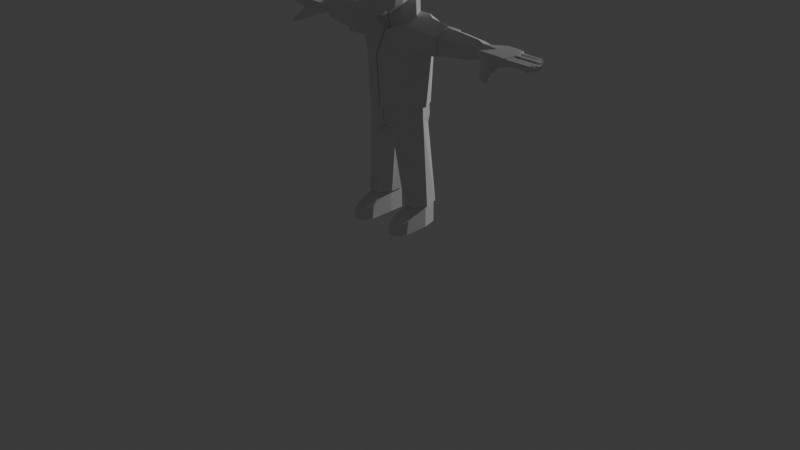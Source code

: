 # Source: Avatar.blend  (saved by Blender 4.4.32; exported with 4.5.12 LTS)
import bpy
from mathutils import Matrix  # noqa: F401  (used for matrix-valued properties, if any)

bpy.ops.wm.read_factory_settings(use_empty=True)
scene = bpy.context.scene
scene.name = 'Scene'

# ---- collections
col_misc = bpy.data.collections.new('Misc'); scene.collection.children.link(col_misc)
col_model = bpy.data.collections.new('Model'); scene.collection.children.link(col_model)
col_backup = bpy.data.collections.new('BackUp'); scene.collection.children.link(col_backup)

# ---- world
world_world = bpy.data.worlds.new('World'); scene.world = world_world
world_world.use_nodes = True; world_world.node_tree.nodes.clear()
_N = world_world.node_tree.nodes; _L = world_world.node_tree.links
n0 = _N.new('ShaderNodeOutputWorld'); n0.name = 'World Output'; n0.location = (300, 300)
n1 = _N.new('ShaderNodeBackground'); n1.name = 'Background'; n1.location = (10, 300)
n1.inputs[0].default_value = (0.05088, 0.05088, 0.05088, 1.0)
_L.new(n1.outputs[0], n0.inputs[0])
n0.is_active_output = True
world_world.color = (0.05088, 0.05088, 0.05088)
world_world.sun_shadow_jitter_overblur = 0.0

# ---- cameras
cam_camera = bpy.data.cameras.new('Camera')
cam_camera.clip_end = 100.0
cam_camera.ortho_scale = 7.314

# ---- lights
light_light = bpy.data.lights.new('Light', 'POINT')
light_light.energy = 1000.0
light_light.shadow_soft_size = 0.1

# ---- meshes
me_cube_001 = bpy.data.meshes.new('Cube.001')
me_cube_001.from_pydata([(0.5507, -0.2866, -0.5005), (0.6993, -0.2869, 0.6184), (0.5292, 0.5186, -0.3578), (0.5754, 0.7003, 0.694), (0.2627, 0.5044, -0.5746), (0.0, 0.4825, -0.5915), (0.0, 1.063, 0.7327), (0.3302, 0.9783, 0.6567), (0.6024, 0.6373, -0.04217), (0.552, 0.5454, -0.2171), (0.5989, -0.1209, -0.4776), (0.6089, 0.1346, -0.4473), (0.5663, 0.3188, -0.4012), (0.6135, 0.4795, 0.8702), (0.6242, 0.2228, 0.9328), (0.6074, -0.1253, 0.9208), (0.6487, -0.2737, 0.3255), (0.5967, -0.3483, -0.0127), (0.5588, -0.3152, -0.163), (0.0, -0.3941, -0.7518), (0.2973, -0.2927, -0.7241), (0.2621, -0.3922, 0.5485), (0.0, -0.4266, 0.5188), (0.0, 0.9288, -0.3202), (0.0, 1.145, -0.06696), (0.0, 1.174, 0.3028), (0.3118, 0.9036, -0.3153), (0.6537, 0.347, -0.1857), (0.6325, 0.126, -0.1754), (0.7037, 0.1416, -0.01417), (0.7538, 0.1642, 0.3479), (0.6317, -0.1145, -0.1704), (0.6884, -0.1109, -0.003958), (0.7423, -0.1144, 0.3374), (0.1511, -0.4115, -0.1371), (0.1618, -0.4187, 0.003002), (0.1686, -0.428, 0.2712), (0.0, -0.4459, -0.1976), (0.0, -0.5829, 0.07349), (0.0, -0.4543, 0.3536), (0.0, 0.296, -0.6681), (0.2678, 0.3234, -0.6351), (0.0, 0.09753, -0.7194), (0.2962, 0.1083, -0.6787), (0.0, -0.08914, -0.7397), (0.3014, -0.08428, -0.6909), (0.3538, 0.6457, 0.9404), (0.0, 0.7724, 0.9958), (0.3549, 0.282, 1.006), (0.0, 0.3107, 1.036), (0.3553, -0.2623, 0.969), (0.0, -0.2942, 0.9901), (0.133, -0.4274, -0.167), (0.1189, -0.4519, 0.3458), (0.1456, -0.4115, 0.5258), (0.1169, -0.5811, 0.07814), (0.0, -0.6681, -0.1296), (0.1166, -0.661, -0.0976), (0.5754, 0.7003, 0.694), (0.0, 1.063, 0.7327), (0.3302, 0.9783, 0.6567), (0.639, 0.6967, 0.3444), (0.6024, 0.6373, -0.04217), (0.552, 0.5454, -0.2171), (0.6135, 0.4795, 0.8702), (0.6242, 0.2228, 0.9328), (0.6074, -0.1253, 0.9208), (0.0, 0.9288, -0.3202), (0.0, 1.145, -0.06696), (0.0, 1.174, 0.3028), (0.3118, 0.9036, -0.3153), (0.3321, 0.9872, -0.03559), (0.3173, 1.075, 0.3006), (0.6537, 0.347, -0.1857), (0.7138, 0.3625, -0.007829), (0.7513, 0.3797, 0.3318), (0.6325, 0.126, -0.1754), (0.7037, 0.1416, -0.01417), (0.7538, 0.1642, 0.3479), (0.3538, 0.6457, 0.9404), (0.0, 0.7724, 0.9958), (0.3549, 0.282, 1.006), (0.0, 0.3107, 1.036), (0.3553, -0.2623, 0.969), (0.0, -0.2942, 0.9901), (0.5754, 0.7003, 0.694), (0.0, 1.063, 0.7327), (0.3302, 0.9783, 0.6567), (0.639, 0.6967, 0.3444), (0.6024, 0.6373, -0.04217), (0.552, 0.5454, -0.2171), (0.6135, 0.4795, 0.8702), (0.6242, 0.2228, 0.9328), (0.6074, -0.1253, 0.9208), (0.0, 0.9288, -0.3202), (0.0, 1.145, -0.06696), (0.0, 1.174, 0.3028), (0.3118, 0.9036, -0.3153), (0.3321, 0.9872, -0.03559), (0.3173, 1.075, 0.3006), (0.6537, 0.347, -0.1857), (0.7138, 0.3625, -0.007829), (0.7513, 0.3797, 0.3318), (0.6325, 0.126, -0.1754), (0.7037, 0.1416, -0.01417), (0.7538, 0.1642, 0.3479), (0.3538, 0.6457, 0.9404), (0.0, 0.7724, 0.9958), (0.3549, 0.282, 1.006), (0.0, 0.3107, 1.036), (0.3553, -0.2623, 0.969), (0.0, -0.2942, 0.9901), (0.5754, 0.7003, 0.694), (0.0, 1.063, 0.7327), (0.3302, 0.9783, 0.6567), (0.639, 0.6967, 0.3444), (0.6024, 0.6373, -0.04217), (0.552, 0.5454, -0.2171), (0.6135, 0.4795, 0.8702), (0.6242, 0.2228, 0.9328), (0.6074, -0.1253, 0.9208), (0.0, 0.9288, -0.3202), (0.0, 1.145, -0.06696), (0.0, 1.174, 0.3028), (0.3118, 0.9036, -0.3153), (0.3321, 0.9872, -0.03559), (0.3173, 1.075, 0.3006), (0.6537, 0.347, -0.1857), (0.7138, 0.3625, -0.007829), (0.7513, 0.3797, 0.3318), (0.6325, 0.126, -0.1754), (0.7037, 0.1416, -0.01417), (0.7538, 0.1642, 0.3479), (0.3538, 0.6457, 0.9404), (0.0, 0.7724, 0.9958), (0.3549, 0.282, 1.006), (0.0, 0.3107, 1.036), (0.3553, -0.2623, 0.969), (0.0, -0.2942, 0.9901), (0.3321, 0.9872, -0.03559), (0.3173, 1.075, 0.3006), (0.639, 0.6967, 0.3444), (0.7138, 0.3625, -0.007829), (0.7513, 0.3797, 0.3318)], [(141, 116)], [(23, 24, 139, 26), (24, 25, 140, 139), (25, 6, 7, 140), (140, 7, 3, 141), (26, 139, 8, 9), (4, 26, 9, 2), (5, 23, 26, 4), (27, 142, 29, 28), (142, 143, 30, 29), (28, 29, 32, 31), (29, 30, 33, 32), (2, 9, 27, 12), (9, 8, 142, 27), (141, 3, 13, 143), (143, 13, 14, 30), (30, 14, 15, 33), (33, 15, 1, 16), (32, 33, 16, 17), (31, 32, 17, 18), (10, 31, 18, 0), (11, 28, 31, 10), (12, 27, 28, 11), (34, 35, 55, 57, 52), (35, 36, 53, 55), (0, 18, 34, 20), (18, 17, 35, 34), (17, 16, 36, 35), (16, 1, 21, 36), (36, 21, 54, 53), (20, 34, 52, 37, 19), (40, 41, 43, 42), (42, 43, 45, 44), (5, 4, 41, 40), (4, 2, 12, 41), (41, 12, 11, 43), (43, 11, 10, 45), (45, 10, 0, 20), (44, 45, 20, 19), (46, 47, 49, 48), (48, 49, 51, 50), (3, 7, 46, 13), (7, 6, 47, 46), (50, 51, 22, 54, 21), (15, 50, 21, 1), (14, 48, 50, 15), (13, 46, 48, 14), (25, 47, 6), (55, 53, 39, 38), (53, 54, 22, 39), (52, 57, 56, 37), (56, 57, 55, 38), (67, 68, 71, 70), (68, 69, 72, 71), (69, 59, 60, 72), (72, 60, 58, 61), (71, 72, 61, 62), (70, 71, 62, 63), (73, 74, 77, 76), (74, 75, 78, 77), (63, 62, 74, 73), (62, 61, 75, 74), (61, 58, 64, 75), (75, 64, 65, 78), (79, 80, 82, 81), (81, 82, 84, 83), (58, 60, 79, 64), (60, 59, 80, 79), (65, 81, 83, 66), (64, 79, 81, 65), (69, 80, 59), (94, 95, 98, 97), (95, 96, 99, 98), (96, 86, 87, 99), (99, 87, 85, 88), (98, 99, 88, 89), (97, 98, 89, 90), (100, 101, 104, 103), (101, 102, 105, 104), (90, 89, 101, 100), (88, 85, 91, 102), (102, 91, 92, 105), (106, 107, 109, 108), (108, 109, 111, 110), (85, 87, 106, 91), (87, 86, 107, 106), (92, 108, 110, 93), (91, 106, 108, 92), (96, 107, 86), (121, 122, 125, 124), (122, 123, 126, 125), (123, 113, 114, 126), (126, 114, 112, 115), (125, 126, 115, 116), (124, 125, 116, 117), (127, 128, 131, 130), (128, 129, 132, 131), (117, 116, 128, 127), (115, 112, 118, 129), (129, 118, 119, 132), (133, 134, 136, 135), (135, 136, 138, 137), (112, 114, 133, 118), (114, 113, 134, 133), (119, 135, 137, 120), (118, 133, 135, 119), (123, 134, 113), (88, 102, 101, 89), (115, 129, 128, 116)])
_uv = me_cube_001.uv_layers.new(name='UVMap')
_uv.uv.foreach_set('vector', [0.4375, 0.375, 0.5, 0.375, 0.5, 0.4375, 0.4375, 0.4375, 0.5, 0.375, 0.5625, 0.375, 0.5625, 0.4375, 0.5, 0.4375, 0.5625, 0.375, 0.625, 0.375, 0.625, 0.4375, 0.5625, 0.4375, 0.5625, 0.4375, 0.625, 0.4375, 0.625, 0.5, 0.5625, 0.5, 0.4375, 0.4375, 0.5, 0.4375, 0.5, 0.5, 0.4375, 0.5, 0.375, 0.4375, 0.4375, 0.4375, 0.4375, 0.5, 0.375, 0.5, 0.375, 0.375, 0.4375, 0.375, 0.4375, 0.4375, 0.375, 0.4375, 0.4375, 0.5625, 0.5, 0.5625, 0.5, 0.625, 0.4375, 0.625, 0.5, 0.5625, 0.5625, 0.5625, 0.5625, 0.625, 0.5, 0.625, 0.4375, 0.625, 0.5, 0.625, 0.5, 0.6875, 0.4375, 0.6875, 0.5, 0.625, 0.5625, 0.625, 0.5625, 0.6875, 0.5, 0.6875, 0.375, 0.5, 0.4375, 0.5, 0.4375, 0.5625, 0.375, 0.5625, 0.4375, 0.5, 0.5, 0.5, 0.5, 0.5625, 0.4375, 0.5625, 0.5625, 0.5, 0.625, 0.5, 0.625, 0.5625, 0.5625, 0.5625, 0.5625, 0.5625, 0.625, 0.5625, 0.625, 0.625, 0.5625, 0.625, 0.5625, 0.625, 0.625, 0.625, 0.625, 0.6875, 0.5625, 0.6875, 0.5625, 0.6875, 0.625, 0.6875, 0.625, 0.75, 0.5625, 0.75, 0.5, 0.6875, 0.5625, 0.6875, 0.5625, 0.75, 0.5, 0.75, 0.4375, 0.6875, 0.5, 0.6875, 0.5, 0.75, 0.4375, 0.75, 0.375, 0.6875, 0.4375, 0.6875, 0.4375, 0.75, 0.375, 0.75, 0.375, 0.625, 0.4375, 0.625, 0.4375, 0.6875, 0.375, 0.6875, 0.375, 0.5625, 0.4375, 0.5625, 0.4375, 0.625, 0.375, 0.625, 0.4375, 0.8125, 0.5, 0.8125, 0.5, 0.8406, 0.4557, 0.8398, 0.4375, 0.8395, 0.5, 0.8125, 0.5625, 0.8125, 0.5625, 0.8409, 0.5, 0.8406, 0.375, 0.75, 0.4375, 0.75, 0.4375, 0.8125, 0.375, 0.8125, 0.4375, 0.75, 0.5, 0.75, 0.5, 0.8125, 0.4375, 0.8125, 0.5, 0.75, 0.5625, 0.75, 0.5625, 0.8125, 0.5, 0.8125, 0.5625, 0.75, 0.625, 0.75, 0.625, 0.8125, 0.5625, 0.8125, 0.5625, 0.8125, 0.625, 0.8125, 0.625, 0.8466, 0.5625, 0.8409, 0.375, 0.8125, 0.4375, 0.8125, 0.4375, 0.8395, 0.4375, 0.875, 0.375, 0.875, 0.25, 0.5625, 0.3125, 0.5625, 0.3125, 0.625, 0.25, 0.625, 0.25, 0.625, 0.3125, 0.625, 0.3125, 0.6875, 0.25, 0.6875, 0.25, 0.5, 0.3125, 0.5, 0.3125, 0.5625, 0.25, 0.5625, 0.3125, 0.5, 0.375, 0.5, 0.375, 0.5625, 0.3125, 0.5625, 0.3125, 0.5625, 0.375, 0.5625, 0.375, 0.625, 0.3125, 0.625, 0.3125, 0.625, 0.375, 0.625, 0.375, 0.6875, 0.3125, 0.6875, 0.3125, 0.6875, 0.375, 0.6875, 0.375, 0.75, 0.3125, 0.75, 0.25, 0.6875, 0.3125, 0.6875, 0.3125, 0.75, 0.25, 0.75, 0.6875, 0.5625, 0.75, 0.5625, 0.75, 0.625, 0.6875, 0.625, 0.6875, 0.625, 0.75, 0.625, 0.75, 0.6875, 0.6875, 0.6875, 0.625, 0.5, 0.6875, 0.5, 0.6875, 0.5625, 0.625, 0.5625, 0.6875, 0.5, 0.75, 0.5, 0.75, 0.5625, 0.6875, 0.5625, 0.6875, 0.6875, 0.75, 0.6875, 0.75, 0.75, 0.7216, 0.75, 0.6875, 0.75, 0.625, 0.6875, 0.6875, 0.6875, 0.6875, 0.75, 0.625, 0.75, 0.625, 0.625, 0.6875, 0.625, 0.6875, 0.6875, 0.625, 0.6875, 0.625, 0.5625, 0.6875, 0.5625, 0.6875, 0.625, 0.625, 0.625, 0.5625, 0.375, 0.75, 0.5625, 0.75, 0.5, 0.5, 0.8406, 0.5625, 0.8409, 0.5625, 0.875, 0.5, 0.875, 0.5625, 0.8409, 0.625, 0.8466, 0.625, 0.875, 0.5625, 0.875, 0.4375, 0.8395, 0.4557, 0.8398, 0.4541, 0.875, 0.4375, 0.875, 0.4541, 0.875, 0.4557, 0.8398, 0.5, 0.8406, 0.5, 0.875, 0.4375, 0.375, 0.5, 0.375, 0.5, 0.4375, 0.4375, 0.4375, 0.5, 0.375, 0.5625, 0.375, 0.5625, 0.4375, 0.5, 0.4375, 0.5625, 0.375, 0.625, 0.375, 0.625, 0.4375, 0.5625, 0.4375, 0.5625, 0.4375, 0.625, 0.4375, 0.625, 0.5, 0.5625, 0.5, 0.5, 0.4375, 0.5625, 0.4375, 0.5625, 0.5, 0.5, 0.5, 0.4375, 0.4375, 0.5, 0.4375, 0.5, 0.5, 0.4375, 0.5, 0.4375, 0.5625, 0.5, 0.5625, 0.5, 0.625, 0.4375, 0.625, 0.5, 0.5625, 0.5625, 0.5625, 0.5625, 0.625, 0.5, 0.625, 0.4375, 0.5, 0.5, 0.5, 0.5, 0.5625, 0.4375, 0.5625, 0.5, 0.5, 0.5625, 0.5, 0.5625, 0.5625, 0.5, 0.5625, 0.5625, 0.5, 0.625, 0.5, 0.625, 0.5625, 0.5625, 0.5625, 0.5625, 0.5625, 0.625, 0.5625, 0.625, 0.625, 0.5625, 0.625, 0.6875, 0.5625, 0.75, 0.5625, 0.75, 0.625, 0.6875, 0.625, 0.6875, 0.625, 0.75, 0.625, 0.75, 0.6875, 0.6875, 0.6875, 0.625, 0.5, 0.6875, 0.5, 0.6875, 0.5625, 0.625, 0.5625, 0.6875, 0.5, 0.75, 0.5, 0.75, 0.5625, 0.6875, 0.5625, 0.625, 0.625, 0.6875, 0.625, 0.6875, 0.6875, 0.625, 0.6875, 0.625, 0.5625, 0.6875, 0.5625, 0.6875, 0.625, 0.625, 0.625, 0.5625, 0.375, 0.75, 0.5625, 0.75, 0.5, 0.4375, 0.375, 0.5, 0.375, 0.5, 0.4375, 0.4375, 0.4375, 0.5, 0.375, 0.5625, 0.375, 0.5625, 0.4375, 0.5, 0.4375, 0.5625, 0.375, 0.625, 0.375, 0.625, 0.4375, 0.5625, 0.4375, 0.5625, 0.4375, 0.625, 0.4375, 0.625, 0.5, 0.5625, 0.5, 0.5, 0.4375, 0.5625, 0.4375, 0.5625, 0.5, 0.5, 0.5, 0.4375, 0.4375, 0.5, 0.4375, 0.5, 0.5, 0.4375, 0.5, 0.4375, 0.5625, 0.5, 0.5625, 0.5, 0.625, 0.4375, 0.625, 0.5, 0.5625, 0.5625, 0.5625, 0.5625, 0.625, 0.5, 0.625, 0.4375, 0.5, 0.5, 0.5, 0.5, 0.5625, 0.4375, 0.5625, 0.5625, 0.5, 0.625, 0.5, 0.625, 0.5625, 0.5625, 0.5625, 0.5625, 0.5625, 0.625, 0.5625, 0.625, 0.625, 0.5625, 0.625, 0.6875, 0.5625, 0.75, 0.5625, 0.75, 0.625, 0.6875, 0.625, 0.6875, 0.625, 0.75, 0.625, 0.75, 0.6875, 0.6875, 0.6875, 0.625, 0.5, 0.6875, 0.5, 0.6875, 0.5625, 0.625, 0.5625, 0.6875, 0.5, 0.75, 0.5, 0.75, 0.5625, 0.6875, 0.5625, 0.625, 0.625, 0.6875, 0.625, 0.6875, 0.6875, 0.625, 0.6875, 0.625, 0.5625, 0.6875, 0.5625, 0.6875, 0.625, 0.625, 0.625, 0.5625, 0.375, 0.75, 0.5625, 0.75, 0.5, 0.4375, 0.375, 0.5, 0.375, 0.5, 0.4375, 0.4375, 0.4375, 0.5, 0.375, 0.5625, 0.375, 0.5625, 0.4375, 0.5, 0.4375, 0.5625, 0.375, 0.625, 0.375, 0.625, 0.4375, 0.5625, 0.4375, 0.5625, 0.4375, 0.625, 0.4375, 0.625, 0.5, 0.5625, 0.5, 0.5, 0.4375, 0.5625, 0.4375, 0.5625, 0.5, 0.5, 0.5, 0.4375, 0.4375, 0.5, 0.4375, 0.5, 0.5, 0.4375, 0.5, 0.4375, 0.5625, 0.5, 0.5625, 0.5, 0.625, 0.4375, 0.625, 0.5, 0.5625, 0.5625, 0.5625, 0.5625, 0.625, 0.5, 0.625, 0.4375, 0.5, 0.5, 0.5, 0.5, 0.5625, 0.4375, 0.5625, 0.5625, 0.5, 0.625, 0.5, 0.625, 0.5625, 0.5625, 0.5625, 0.5625, 0.5625, 0.625, 0.5625, 0.625, 0.625, 0.5625, 0.625, 0.6875, 0.5625, 0.75, 0.5625, 0.75, 0.625, 0.6875, 0.625, 0.6875, 0.625, 0.75, 0.625, 0.75, 0.6875, 0.6875, 0.6875, 0.625, 0.5, 0.6875, 0.5, 0.6875, 0.5625, 0.625, 0.5625, 0.6875, 0.5, 0.75, 0.5, 0.75, 0.5625, 0.6875, 0.5625, 0.625, 0.625, 0.6875, 0.625, 0.6875, 0.6875, 0.625, 0.6875, 0.625, 0.5625, 0.6875, 0.5625, 0.6875, 0.625, 0.625, 0.625, 0.5625, 0.375, 0.75, 0.5625, 0.75, 0.5, 0.5625, 0.5, 0.5625, 0.5625, 0.5, 0.5625, 0.5, 0.5, 0.5625, 0.5, 0.5625, 0.5625, 0.5, 0.5625, 0.5, 0.5])
me_cube_001.update()
me_cube_004 = bpy.data.meshes.new('Cube.004')
me_cube_004.from_pydata([(0.7694, 0.2025, 0.8877), (0.6032, -0.1285, 0.919), (0.3553, -0.2623, 0.969), (0.0, -0.2942, 0.9901), (0.7217, 0.9041, 0.9692), (0.0, 1.165, 1.189), (0.7034, 0.8881, 1.172), (0.6159, 0.8004, 0.3566), (0.5803, 0.7119, -0.03474), (0.8219, 0.6084, 0.9644), (0.7694, 0.2025, 0.8877), (0.0, 0.9062, -0.2991), (0.0, 1.145, -0.1537), (0.0, 1.349, 0.4227), (0.3142, 0.9255, -0.2974), (0.3258, 1.053, -0.1235), (0.3279, 1.1, 0.3926), (0.7748, 0.4546, 0.3556), (0.7088, 0.6132, 1.179), (0.7054, 0.1928, 1.19), (0.7812, 0.2114, 0.3585), (0.7326, 0.3864, 0.1013), (0.7341, 0.1751, 0.4806), (0.7341, 0.1751, 0.4806), (0.6138, -0.1298, 0.8287), (0.7467, 0.2591, 0.1473), (0.657, 0.07925, 0.7869), (0.612, 0.6239, -0.02095), (0.5683, 0.6943, -0.07687), (0.4441, 0.8089, -0.1841), (0.3503, 1.09, 1.169), (0.164, 1.234, 0.4119), (0.0, 1.322, 0.8595), (0.5143, 1.078, 0.7809), (0.2572, 1.252, 0.833), (-0.7694, 0.2025, 0.8877), (-0.6032, -0.1285, 0.919), (-0.3553, -0.2623, 0.969), (-0.7217, 0.9041, 0.9692), (-0.7007, 1.031, 1.169), (-0.6159, 0.8004, 0.3566), (-0.5803, 0.7119, -0.03474), (-0.8219, 0.6084, 0.9644), (-0.7694, 0.2025, 0.8877), (-0.6032, -0.1285, 0.919), (-0.3142, 0.9255, -0.2974), (-0.3258, 1.053, -0.1235), (-0.3279, 1.1, 0.3926), (-0.7748, 0.4546, 0.3556), (-0.6988, 0.7208, 1.175), (-0.696, 0.2792, 1.183), (-0.7812, 0.2114, 0.3585), (-0.7326, 0.3864, 0.1013), (-0.7341, 0.1751, 0.4806), (-0.7341, 0.1751, 0.4806), (-0.6138, -0.1298, 0.8287), (-0.7467, 0.2591, 0.1473), (-0.657, 0.07925, 0.7869), (-0.612, 0.6239, -0.02095), (-0.5683, 0.6943, -0.07687), (-0.4441, 0.8089, -0.1841), (-0.3503, 1.098, 1.179), (-0.164, 1.234, 0.4119), (-0.5143, 1.078, 0.7809), (-0.2572, 1.252, 0.833), (-0.6943, -0.007657, 1.188), (-0.6875, -0.007657, 1.354), (-0.6875, 0.8832, 1.323), (0.7065, -0.007657, 1.195), (0.7156, -0.007657, 1.373), (0.7156, 0.8832, 1.341), (0.07945, 0.7443, 1.44), (0.07945, -0.007657, 1.52), (-0.6943, -0.3474, 1.076), (-0.6875, -0.4145, 1.228), (0.7065, -0.3501, 1.082), (0.7156, -0.422, 1.245), (-0.3509, -0.2755, 0.9136), (-0.3369, -0.4815, 1.037), (-0.3509, -0.2755, 0.9136), (-0.3509, -0.2755, 0.9136), (0.3648, -0.4419, 1.176), (0.01392, -0.4617, 1.106)], [(37, 3), (36, 37)], [(11, 12, 15, 14), (12, 13, 31, 16, 15), (34, 30, 6, 33), (16, 33, 6, 4, 7), (15, 16, 7, 27, 8), (21, 27, 7, 17), (17, 9, 10, 22, 20), (4, 6, 18, 9), (9, 18, 19, 10), (20, 25, 21, 17), (24, 26, 23, 0, 1), (28, 29, 14, 15, 8), (27, 28, 8), (7, 4, 9, 17), (14, 29, 11), (31, 34, 33, 16), (13, 32, 34, 31), (32, 5, 30, 34), (11, 45, 46, 12), (12, 46, 47, 62, 13), (64, 63, 39, 61), (47, 40, 38, 39, 63), (46, 41, 58, 40, 47), (52, 48, 40, 58), (48, 51, 53, 43, 42), (38, 42, 49, 39), (42, 43, 50, 49), (51, 48, 52, 56), (55, 36, 35, 54, 57), (59, 41, 46, 45, 60), (58, 41, 59), (40, 48, 42, 38), (45, 11, 60), (62, 47, 63, 64), (13, 62, 64, 32), (32, 64, 61, 5), (65, 66, 67, 39, 49, 50), (5, 71, 70, 6, 30), (6, 70, 69, 68, 19, 18), (68, 69, 76, 75), (71, 67, 66, 72), (70, 71, 72, 69), (72, 66, 74, 78), (39, 67, 71, 5, 61), (77, 79, 80, 78, 74, 73), (66, 65, 73, 74), (69, 72, 78, 82, 81, 76), (6, 18, 19), (50, 43, 44, 65), (79, 73, 65, 44, 80), (80, 3, 82, 78), (3, 2, 81, 82), (76, 81, 2, 75), (0, 19, 68, 1), (1, 68, 75, 2)])
_uv = me_cube_004.uv_layers.new(name='UVMap')
_uv.uv.foreach_set('vector', [0.4375, 0.375, 0.5, 0.375, 0.5, 0.4375, 0.4375, 0.4375, 0.5, 0.375, 0.5625, 0.375, 0.5625, 0.4063, 0.5625, 0.4375, 0.5, 0.4375, 0.5938, 0.4063, 0.625, 0.4063, 0.6302, 0.4576, 0.5938, 0.4375, 0.5625, 0.4375, 0.5938, 0.4375, 0.6302, 0.4576, 0.625, 0.5, 0.5625, 0.5, 0.5, 0.4375, 0.5625, 0.4375, 0.5625, 0.5, 0.5, 0.5214, 0.5, 0.5, 0.5182, 0.5625, 0.5, 0.5214, 0.5625, 0.5, 0.5625, 0.5625, 0.5625, 0.5625, 0.625, 0.5625, 0.625, 0.625, 0.5761, 0.625, 0.5625, 0.6115, 0.625, 0.5, 0.6877, 0.5271, 0.6882, 0.5793, 0.625, 0.5625, 0.625, 0.5625, 0.6882, 0.5793, 0.691, 0.6487, 0.625, 0.625, 0.5625, 0.6115, 0.5267, 0.5942, 0.5182, 0.5625, 0.5625, 0.5625, 0.6154, 0.6875, 0.6147, 0.6441, 0.5761, 0.625, 0.625, 0.625, 0.625, 0.6875, 0.485, 0.5, 0.464, 0.4661, 0.4375, 0.4375, 0.5, 0.4375, 0.5, 0.5, 0.5, 0.5214, 0.485, 0.5, 0.5, 0.5, 0.5625, 0.5, 0.625, 0.5, 0.625, 0.5625, 0.5625, 0.5625, 0.4375, 0.4375, 0.464, 0.4661, 0.4375, 0.375, 0.5625, 0.4063, 0.5938, 0.4063, 0.5938, 0.4375, 0.5625, 0.4375, 0.5625, 0.375, 0.5938, 0.375, 0.5938, 0.4063, 0.5625, 0.4063, 0.5938, 0.375, 0.625, 0.375, 0.625, 0.4063, 0.5938, 0.4063, 0.4375, 0.375, 0.4375, 0.4375, 0.5, 0.4375, 0.5, 0.375, 0.5, 0.375, 0.5, 0.4375, 0.5625, 0.4375, 0.5625, 0.4063, 0.5625, 0.375, 0.5938, 0.4063, 0.5938, 0.4375, 0.625, 0.4375, 0.625, 0.4063, 0.5625, 0.4375, 0.5625, 0.5, 0.625, 0.5, 0.625, 0.4375, 0.5938, 0.4375, 0.5, 0.4375, 0.5, 0.5, 0.5, 0.5214, 0.5625, 0.5, 0.5625, 0.4375, 0.5182, 0.5625, 0.5625, 0.5625, 0.5625, 0.5, 0.5, 0.5214, 0.5625, 0.5625, 0.5625, 0.6115, 0.5761, 0.625, 0.625, 0.625, 0.625, 0.5625, 0.625, 0.5, 0.625, 0.5625, 0.6875, 0.5625, 0.6875, 0.5, 0.625, 0.5625, 0.625, 0.625, 0.6875, 0.625, 0.6875, 0.5625, 0.5625, 0.6115, 0.5625, 0.5625, 0.5182, 0.5625, 0.5267, 0.5942, 0.6154, 0.6875, 0.625, 0.6875, 0.625, 0.625, 0.5761, 0.625, 0.6147, 0.6441, 0.485, 0.5, 0.5, 0.5, 0.5, 0.4375, 0.4375, 0.4375, 0.464, 0.4661, 0.5, 0.5214, 0.5, 0.5, 0.485, 0.5, 0.5625, 0.5, 0.5625, 0.5625, 0.625, 0.5625, 0.625, 0.5, 0.4375, 0.4375, 0.4375, 0.375, 0.464, 0.4661, 0.5625, 0.4063, 0.5625, 0.4375, 0.5938, 0.4375, 0.5938, 0.4063, 0.5625, 0.375, 0.5625, 0.4063, 0.5938, 0.4063, 0.5938, 0.375, 0.5938, 0.375, 0.5938, 0.4063, 0.625, 0.4063, 0.625, 0.375, 0.375, 0.0, 0.625, 0.0, 0.625, 0.25, 0.375, 0.25, 0.375, 0.1754, 0.375, 0.06905, 0.375, 0.3816, 0.625, 0.3816, 0.625, 0.5, 0.375, 0.5364, 0.375, 0.4408, 0.375, 0.5364, 0.625, 0.5, 0.625, 0.75, 0.375, 0.75, 0.375, 0.7018, 0.375, 0.6064, 0.375, 0.75, 0.625, 0.75, 0.625, 0.75, 0.375, 0.75, 0.7434, 0.5, 0.875, 0.5, 0.875, 0.75, 0.7434, 0.75, 0.625, 0.5, 0.7434, 0.5, 0.7434, 0.75, 0.625, 0.75, 0.7434, 0.75, 0.875, 0.75, 0.875, 0.75, 0.7434, 0.75, 0.375, 0.25, 0.625, 0.25, 0.625, 0.3816, 0.375, 0.3816, 0.375, 0.3158, 0.375, 0.8684, 0.375, 0.8684, 0.375, 0.8684, 0.625, 0.8684, 0.625, 1.0, 0.375, 1.0, 0.625, 0.0, 0.375, 0.0, 0.375, 0.0, 0.625, 0.0, 0.625, 0.75, 0.7434, 0.75, 0.7434, 0.75, 0.7039, 0.75, 0.6645, 0.75, 0.625, 0.75, 0.0, 0.0, 0.0, 0.0, 0.0, 0.0, 0.0, 0.0, 0.0, 0.0, 0.0, 0.0, 0.0, 0.0, 0.0, 0.0, 0.0, 0.0, 0.0, 0.0, 0.0, 0.0, 0.0, 0.0, 0.375, 0.8684, 0.0, 0.0, 0.7039, 0.75, 0.625, 0.8684, 0.0, 0.0, 0.0, 0.0, 0.6645, 0.75, 0.7039, 0.75, 0.625, 0.75, 0.6645, 0.75, 0.0, 0.0, 0.375, 0.75, 0.625, 0.625, 0.375, 0.7018, 0.375, 0.75, 0.625, 0.6875, 0.625, 0.6875, 0.375, 0.75, 0.375, 0.75, 0.0, 0.0])
me_cube_004.update()
me_cylinder_006 = bpy.data.meshes.new('Cylinder.006')
me_cylinder_006.from_pydata([(2.623, 2.858, 1.509), (2.921, 2.586, 1.631), (3.619, 3.527, 1.463), (3.809, 3.25, 1.477), (3.296, 3.416, -0.3412), (3.594, 3.144, -0.2189), (2.128, 2.417, -0.5589), (2.426, 2.145, -0.4367), (1.993, 2.23, 0.02265), (2.291, 1.958, 0.1449), (1.922, 2.411, 1.395), (2.22, 2.14, 1.517)], [], [(0, 1, 3, 2), (2, 3, 5, 4), (4, 5, 7, 6), (6, 7, 9, 8), (3, 1, 11, 9, 7, 5), (8, 9, 11, 10), (10, 11, 1, 0), (0, 2, 4, 6, 8, 10)])
_uv = me_cylinder_006.uv_layers.new(name='UVMap')
_uv.uv.foreach_set('vector', [1.0, 0.5, 1.0, 1.0, 0.8333, 1.0, 0.8333, 0.5, 0.8333, 0.5, 0.8333, 1.0, 0.6667, 1.0, 0.6667, 0.5, 0.6667, 0.5, 0.6667, 1.0, 0.5, 1.0, 0.5, 0.5, 0.5, 0.5, 0.5, 1.0, 0.3333, 1.0, 0.3333, 0.5, 0.4578, 0.37, 0.25, 0.49, 0.04215, 0.37, 0.04215, 0.13, 0.25, 0.01, 0.4578, 0.13, 0.3333, 0.5, 0.3333, 1.0, 0.1667, 1.0, 0.1667, 0.5, 0.1667, 0.5, 0.1667, 1.0, -8.941e-08, 1.0, -8.941e-08, 0.5, 0.75, 0.49, 0.9578, 0.37, 0.9578, 0.13, 0.75, 0.01, 0.5422, 0.13, 0.5422, 0.37])
me_cylinder_006.update()
me_cube = bpy.data.meshes.new('Cube')
me_cube.from_pydata([(14.67, 4.717, -5.592), (14.74, 4.716, -4.738), (14.88, 1.582, -5.593), (14.95, 1.584, -4.736), (11.62, 4.391, -5.54), (11.62, 4.391, -4.792), (11.62, 1.909, -5.54), (11.62, 1.909, -4.792), (14.06, 1.598, -5.709), (14.06, 1.598, -4.666), (14.06, 4.702, -5.709), (14.06, 4.702, -4.666), (12.76, 1.598, -4.666), (12.76, 4.702, -5.709), (12.76, 4.702, -4.666), (15.02, 3.133, -5.595), (15.1, 3.134, -4.734), (11.07, 3.078, -5.84), (11.02, 3.071, -4.491), (14.06, 3.15, -4.666), (14.06, 3.15, -5.709), (12.76, 3.15, -4.666), (12.76, 3.15, -5.709), (14.98, 3.91, -5.709), (11.17, 4.049, -4.801), (14.06, 3.926, -4.666), (14.06, 3.926, -5.819), (12.76, 3.926, -4.666), (12.76, 3.926, -5.819), (15.04, 3.908, -4.732), (11.24, 3.983, -5.689), (15.06, 2.391, -4.734), (11.21, 2.516, -5.779), (15.0, 2.39, -5.707), (11.17, 2.277, -4.795), (14.06, 2.374, -4.666), (14.06, 2.374, -5.819), (12.76, 2.374, -4.666), (12.76, 2.374, -5.819), (15.16, 2.294, -5.598), (15.15, 2.186, -4.83), (15.07, 1.768, -4.83), (15.07, 1.678, -5.511), (15.16, 3.846, -5.598), (15.16, 3.737, -4.83), (15.2, 3.322, -4.83), (15.21, 3.23, -5.511), (14.9, 4.622, -5.511), (14.96, 4.463, -4.83), (15.09, 4.141, -4.83), (15.14, 4.006, -5.599), (15.19, 3.07, -5.511), (15.18, 2.919, -4.91), (15.17, 2.544, -4.904), (15.16, 2.454, -5.598), (18.05, 2.186, -4.83), (17.7, 2.279, -5.548), (18.05, 1.768, -4.83), (17.69, 1.753, -5.515), (18.02, 3.737, -4.83), (17.67, 3.787, -5.583), (18.02, 3.322, -4.83), (17.68, 3.29, -5.469), (17.39, 4.414, -4.83), (17.09, 4.512, -5.5), (17.39, 4.126, -4.83), (17.11, 4.047, -5.506), (18.49, 2.919, -4.91), (18.09, 3.019, -5.518), (18.49, 2.544, -4.904), (18.09, 2.524, -5.588), (16.07, 1.768, -4.83), (17.06, 1.768, -4.83), (17.08, 2.186, -4.83), (16.11, 2.186, -4.83), (16.07, 1.753, -5.393), (17.06, 1.753, -5.393), (16.12, 2.279, -5.467), (17.09, 2.279, -5.467), (16.28, 2.919, -4.896), (17.39, 2.919, -4.896), (17.39, 3.019, -5.389), (16.29, 3.019, -5.389), (16.27, 2.544, -4.895), (17.38, 2.544, -4.895), (16.27, 2.524, -5.459), (17.38, 2.524, -5.459), (16.12, 3.737, -4.83), (17.07, 3.737, -4.83), (17.07, 3.787, -5.461), (16.11, 3.787, -5.461), (16.14, 3.322, -4.83), (17.08, 3.322, -4.83), (16.14, 3.29, -5.391), (17.08, 3.29, -5.391), (15.77, 4.404, -4.83), (16.58, 4.404, -4.83), (16.56, 4.5, -5.389), (15.74, 4.501, -5.389), (15.85, 4.123, -4.83), (16.62, 4.123, -4.83), (15.88, 4.046, -5.463), (16.63, 4.046, -5.463), (14.71, 4.724, -5.162), (14.91, 1.574, -5.162), (11.62, 1.909, -5.166), (11.62, 4.391, -5.166), (14.06, 4.702, -5.161), (14.06, 1.598, -5.161), (12.76, 4.702, -5.161), (12.76, 1.598, -5.161), (15.06, 3.124, -5.162), (15.01, 3.898, -5.221), (11.22, 3.948, -5.322), (11.17, 2.133, -5.227), (15.02, 2.401, -5.221), (15.16, 2.294, -5.214), (15.07, 1.678, -5.17), (15.16, 3.846, -5.214), (15.21, 3.23, -5.17), (14.9, 4.622, -5.171), (15.14, 4.006, -5.214), (15.19, 3.07, -5.17), (15.16, 2.454, -5.214), (18.05, 2.294, -5.214), (18.05, 1.678, -5.17), (18.02, 3.846, -5.214), (18.02, 3.23, -5.17), (17.39, 4.556, -5.171), (17.39, 4.006, -5.203), (18.49, 3.07, -5.17), (18.49, 2.454, -5.214), (16.13, 2.294, -5.108), (17.09, 2.294, -5.108), (16.07, 1.678, -5.111), (17.06, 1.678, -5.111), (16.27, 2.454, -5.167), (17.38, 2.454, -5.167), (16.29, 3.07, -5.11), (17.39, 3.07, -5.11), (16.14, 3.23, -5.111), (17.08, 3.23, -5.111), (16.11, 3.846, -5.167), (17.06, 3.846, -5.167), (15.89, 4.006, -5.167), (16.64, 4.006, -5.167), (15.73, 4.542, -5.111), (16.56, 4.542, -5.111), (12.44, 1.202, -5.714), (12.44, 1.202, -6.073), (12.44, 1.569, -6.125), (13.93, 1.026, -6.018), (13.89, 1.018, -5.705), (13.12, 1.018, -5.705), (13.89, 1.477, -6.238), (13.12, 1.477, -6.238), (12.44, 1.202, -5.714), (12.44, 1.202, -6.073), (12.44, 1.569, -6.125), (13.42, 0.03512, -6.349), (13.93, 1.026, -6.018), (13.89, 1.018, -5.705), (13.12, 1.018, -5.705), (13.89, 1.477, -6.238), (13.12, 1.477, -6.238), (14.21, -0.1467, -6.773), (14.11, 0.6726, -6.219), (14.05, 0.6417, -6.027), (13.66, 0.2053, -6.236), (13.91, 0.8689, -6.447), (13.53, 0.4177, -6.633), (13.43, 0.1009, -6.541), (13.33, 0.1902, -6.661), (14.11, 0.6726, -6.219), (14.05, 0.6417, -6.027), (13.66, 0.2053, -6.236), (13.91, 0.8689, -6.447), (13.53, 0.4177, -6.633), (14.25, -0.1307, -6.927), (14.13, -0.01173, -6.979), (14.44, 0.003521, -6.874), (14.49, 0.283, -6.706), (14.44, 0.2588, -6.455), (14.39, -0.01769, -6.658), (14.33, 0.4385, -6.773), (14.3, 0.1433, -6.934), (10.45, 4.161, -6.036), (10.45, 2.995, -6.181), (10.45, 1.83, -4.69), (10.45, 2.995, -4.205), (10.45, 4.161, -4.69), (10.45, 4.161, -5.363), (10.45, 1.83, -6.036), (10.45, 1.83, -5.363), (0.03043, 4.737, -13.05), (0.03043, 5.349, -5.271), (2.706, 4.348, -12.91), (2.736, 4.025, -3.384), (3.764, 2.644, -12.83), (2.843, 2.855, -3.551), (2.736, 0.7124, -12.93), (2.736, 1.304, -4.173), (0.03043, -0.4082, -13.03), (0.03043, 0.4076, -4.873), (0.03043, 5.447, -7.159), (4.138, 4.727, -6.487), (4.138, 2.995, -6.981), (4.138, 1.264, -6.487), (0.03043, -0.7744, -7.204), (4.138, 2.995, -3.389), (4.138, 1.264, -4.487), (4.138, 4.727, -4.487), (2.736, 4.687, -7.316), (2.736, 0.4307, -7.345), (4.109, 2.958, -7.411), (2.843, 2.855, -3.551), (4.138, 4.727, -6.487), (4.138, 2.995, -6.981), (4.138, 1.264, -6.487), (4.138, 2.995, -3.389), (4.138, 1.264, -4.487), (4.138, 4.727, -4.487), (4.925, 4.779, -6.535), (4.925, 2.995, -6.92), (4.925, 1.212, -6.535), (4.921, 2.995, -3.507), (4.925, 1.212, -4.475), (4.925, 4.779, -4.475), (6.432, 4.779, -6.535), (6.432, 2.995, -6.757), (6.432, 1.212, -6.535), (6.432, 2.995, -3.733), (6.432, 1.212, -4.475), (6.432, 4.779, -4.475), (2.736, 5.321, -5.28), (0.03043, 5.349, -5.271), (2.736, 4.025, -3.384), (2.736, 1.304, -4.173), (0.03043, 0.4076, -4.873), (2.843, 2.855, -3.551), (0.03043, 5.349, -5.271), (2.736, 4.025, -3.384), (1.523, 1.557, -4.25), (0.03043, 1.072, -4.737), (1.961, 2.961, -3.673), (1.45, 3.991, -3.417), (0.03043, 3.958, -3.49), (1.386, 1.453, -1.428), (0.03043, 0.6761, -1.886), (1.826, 2.91, -0.9684), (1.386, 3.979, -0.6267), (0.03043, 3.952, -0.6896), (6.427, 4.552, -6.362), (6.427, 2.995, -6.556), (6.427, 1.439, -6.362), (6.427, 2.995, -3.917), (6.427, 1.439, -4.564), (6.427, 4.552, -4.564), (7.631, 2.995, -6.477), (7.631, 1.512, -6.291), (7.631, 4.479, -4.579), (7.631, 4.479, -6.291), (7.631, 2.995, -3.962), (7.631, 1.512, -4.579), (7.184, 1.485, -6.318), (7.184, 4.506, -6.318), (7.184, 1.485, -4.573), (7.184, 2.995, -6.506), (7.184, 4.506, -4.573), (7.184, 2.995, -3.945), (1.569, 4.521, -24.12), (0.9379, 4.588, -13.12), (3.443, 4.521, -24.12), (2.632, 4.245, -13.02), (4.121, 2.603, -24.07), (3.368, 2.565, -12.98), (3.443, 1.164, -24.03), (2.696, 0.7103, -13.01), (2.087, 1.164, -24.03), (0.9802, -0.004685, -12.96), (1.409, 2.603, -24.07), (0.4328, 2.502, -13.23), (0.9032, 4.66, -14.54), (2.719, 4.225, -14.26), (3.507, 2.475, -14.18), (2.71, 0.8022, -14.39), (0.951, 0.491, -14.43), (2.714, 4.009, -15.11), (3.565, 2.502, -15.04), (2.784, 0.8702, -15.1), (0.8741, 0.4684, -15.41), (0.5481, 2.448, -15.42), (0.8031, 4.262, -15.56), (1.783, 4.413, -24.11), (3.296, 4.413, -24.11), (3.843, 2.645, -24.08), (3.296, 1.45, -24.06), (2.201, 1.45, -24.06), (1.654, 2.645, -24.08), (1.63, -0.1159, -26.67), (2.178, -1.31, -26.65), (1.653, 0.07001, -25.12), (2.201, -1.124, -25.48), (3.296, -1.124, -25.48), (3.843, 0.07001, -25.12), (3.273, -1.31, -26.65), (3.82, -0.1159, -26.67), (1.631, 2.69, -26.62), (2.178, 1.495, -26.6), (3.273, 1.495, -26.6), (3.82, 2.69, -26.62), (3.273, 4.458, -26.66), (1.76, 4.458, -26.66), (0.03043, 4.595, -14.67), (0.03043, 4.563, -13.23), (0.03043, 2.477, -13.34), (0.03043, -0.01883, -12.94), (0.03043, 4.327, -15.3), (0.03043, 0.1947, -14.52), (0.03043, 2.477, -14.71), (0.03043, 0.5332, -15.16), (0.03043, 2.477, -15.34)], [(215, 239)], [(130, 67, 69, 131), (110, 12, 7, 105), (113, 24, 5, 106), (107, 11, 1, 103), (28, 30, 4, 13), (25, 29, 1, 11), (27, 25, 11, 14), (23, 26, 10, 0), (109, 14, 11, 107), (104, 3, 9, 108), (106, 5, 14, 109), (24, 27, 14, 5), (26, 28, 13, 10), (108, 9, 12, 110), (36, 38, 22, 20), (34, 37, 21, 18), (33, 36, 20, 15), (37, 35, 19, 21), (35, 31, 16, 19), (38, 32, 17, 22), (18, 24, 190, 189), (128, 63, 65, 129), (126, 59, 61, 127), (20, 22, 28, 26), (18, 21, 27, 24), (15, 20, 26, 23), (21, 19, 25, 27), (19, 16, 29, 25), (22, 17, 30, 28), (114, 34, 188, 193), (105, 7, 34, 114), (8, 108, 152, 151), (9, 3, 31, 35), (12, 9, 35, 37), (2, 8, 36, 33), (7, 12, 37, 34), (38, 36, 154, 155), (124, 55, 57, 125), (88, 92, 61, 59), (115, 116, 39, 33), (3, 41, 40, 31), (104, 117, 41, 3), (33, 39, 42, 2), (147, 96, 63, 128), (112, 118, 43, 23), (16, 45, 44, 29), (111, 119, 45, 16), (23, 43, 46, 15), (73, 72, 57, 55), (103, 120, 47, 0), (29, 49, 48, 1), (112, 121, 49, 29), (0, 47, 50, 23), (143, 88, 59, 126), (111, 122, 51, 15), (31, 53, 52, 16), (115, 123, 53, 31), (15, 51, 54, 33), (139, 80, 67, 130), (135, 76, 58, 125), (96, 100, 65, 63), (141, 94, 62, 127), (80, 84, 69, 67), (76, 78, 56, 58), (145, 102, 66, 129), (94, 89, 60, 62), (137, 86, 70, 131), (102, 97, 64, 66), (86, 81, 68, 70), (133, 73, 55, 124), (116, 40, 74, 132), (132, 74, 73, 133), (42, 39, 77, 75), (75, 77, 78, 76), (117, 42, 75, 134), (134, 75, 76, 135), (40, 41, 71, 74), (74, 71, 72, 73), (54, 51, 82, 85), (85, 82, 81, 86), (123, 54, 85, 136), (136, 85, 86, 137), (52, 53, 83, 79), (79, 83, 84, 80), (122, 52, 79, 138), (138, 79, 80, 139), (46, 43, 90, 93), (93, 90, 89, 94), (119, 46, 93, 140), (140, 93, 94, 141), (118, 44, 87, 142), (142, 87, 88, 143), (44, 45, 91, 87), (87, 91, 92, 88), (50, 47, 98, 101), (101, 98, 97, 102), (121, 50, 101, 144), (144, 101, 102, 145), (48, 49, 99, 95), (95, 99, 100, 96), (120, 48, 95, 146), (146, 95, 96, 147), (98, 146, 147, 97), (47, 120, 146, 98), (99, 144, 145, 100), (49, 121, 144, 99), (90, 142, 143, 89), (43, 118, 142, 90), (91, 140, 141, 92), (45, 119, 140, 91), (82, 138, 139, 81), (51, 122, 138, 82), (83, 136, 137, 84), (53, 123, 136, 83), (71, 134, 135, 72), (41, 117, 134, 71), (77, 132, 133, 78), (39, 116, 132, 77), (78, 133, 124, 56), (84, 137, 131, 69), (100, 145, 129, 65), (92, 141, 127, 61), (72, 135, 125, 57), (81, 139, 130, 68), (33, 54, 123, 115), (16, 52, 122, 111), (89, 143, 126, 60), (23, 50, 121, 112), (1, 48, 120, 103), (15, 46, 119, 111), (29, 44, 118, 112), (97, 147, 128, 64), (2, 42, 117, 104), (31, 40, 116, 115), (56, 124, 125, 58), (6, 105, 114, 32), (34, 18, 189, 188), (60, 126, 127, 62), (64, 128, 129, 66), (32, 114, 193, 192), (110, 105, 148, 153), (4, 106, 109, 13), (2, 104, 108, 8), (13, 109, 107, 10), (10, 107, 103, 0), (30, 113, 106, 4), (36, 8, 151, 154), (68, 130, 131, 70), (148, 149, 157, 156), (153, 148, 156, 162), (154, 151, 160, 163), (150, 155, 164, 158), (105, 6, 149, 148), (108, 110, 153, 152), (6, 32, 150, 149), (32, 38, 155, 150), (161, 162, 168, 167), (160, 161, 167, 166), (155, 154, 163, 164), (151, 152, 161, 160), (149, 150, 158, 157), (152, 153, 162, 161), (166, 167, 174, 173), (170, 169, 176, 177), (157, 158, 172, 171), (156, 159, 175, 162), (163, 160, 166, 169), (157, 171, 159, 156), (164, 163, 169, 170), (177, 176, 184, 185), (159, 171, 178, 165), (175, 159, 165, 183), (176, 173, 181, 184), (167, 168, 175, 174), (164, 177, 172, 158), (169, 166, 173, 176), (180, 178, 179, 185), (181, 180, 185, 184), (181, 182, 183, 180), (180, 183, 165, 178), (173, 174, 182, 181), (171, 172, 179, 178), (174, 175, 183, 182), (172, 177, 185, 179), (30, 17, 187, 186), (24, 113, 191, 190), (17, 32, 192, 187), (113, 30, 186, 191), (204, 195, 197, 234, 212), (209, 210, 220, 219), (210, 207, 218, 220), (213, 201, 203, 208), (200, 213, 208, 202), (198, 214, 213, 200), (196, 212, 214, 198), (194, 204, 212, 196), (209, 211, 197, 199), (210, 209, 199, 201), (211, 205, 212, 234, 197), (207, 210, 201, 213), (206, 207, 213, 214), (205, 206, 214, 212), (199, 209, 219, 215), (207, 206, 217, 218), (205, 211, 221, 216), (206, 205, 216, 217), (211, 209, 219, 221), (220, 218, 224, 226), (219, 220, 226, 225), (218, 217, 223, 224), (221, 219, 225, 227), (216, 221, 227, 222), (217, 216, 222, 223), (227, 225, 231, 233), (223, 222, 228, 229), (226, 224, 230, 232), (225, 226, 232, 231), (224, 223, 229, 230), (222, 227, 233, 228), (197, 195, 235, 236), (236, 235, 240, 241), (203, 201, 237, 238), (238, 237, 242, 243), (244, 245, 241, 239), (240, 241, 245, 246), (242, 237, 239, 244), (242, 244, 249, 247), (246, 245, 250, 251), (245, 244, 249, 250), (243, 242, 247, 248), (228, 233, 257, 252), (233, 231, 255, 257), (229, 228, 252, 253), (232, 230, 254, 256), (231, 232, 256, 255), (230, 229, 253, 254), (259, 258, 187, 192), (261, 260, 190, 191, 186), (260, 262, 189, 190), (258, 261, 186, 187), (263, 259, 192, 193, 188), (262, 263, 188, 189), (269, 266, 263, 262), (266, 264, 259, 263), (267, 265, 261, 258), (268, 269, 262, 260), (265, 268, 260, 261), (264, 267, 258, 259), (254, 253, 267, 264), (252, 257, 268, 265), (257, 255, 269, 268), (253, 252, 265, 267), (256, 254, 264, 266), (255, 256, 266, 269), (282, 271, 273, 283), (283, 273, 275, 284), (284, 275, 277, 285), (285, 277, 279, 286), (273, 271, 281, 279, 277, 275), (271, 282, 313, 314), (281, 271, 314, 315), (304, 303, 305, 306), (292, 291, 321, 317), (279, 281, 315, 316), (289, 285, 286, 290), (288, 284, 285, 289), (287, 283, 284, 288), (292, 282, 283, 287), (270, 292, 287, 272), (272, 287, 288, 274), (274, 288, 289, 276), (276, 289, 290, 278), (278, 290, 291, 280), (280, 291, 292, 270), (276, 278, 297, 296), (280, 270, 293, 298), (274, 276, 296, 295), (270, 272, 294, 293), (278, 280, 298, 297), (272, 274, 295, 294), (298, 307, 299, 301), (302, 301, 299, 300), (297, 298, 301, 302), (309, 310, 306, 305), (294, 295, 310, 311), (296, 297, 302, 303), (303, 302, 300, 305), (295, 296, 303, 304), (308, 309, 305, 300), (310, 295, 304, 306), (298, 293, 312, 307), (293, 294, 311, 312), (307, 308, 300, 299), (318, 316, 315, 319), (319, 315, 314, 313), (321, 319, 313, 317), (320, 318, 319, 321), (290, 286, 318, 320), (286, 279, 316, 318), (291, 290, 320, 321), (282, 292, 317, 313), (287, 273, 283), (277, 200, 202, 316, 279), (198, 200, 196), (198, 275, 277, 200), (196, 273, 275, 198), (194, 314, 271, 273, 196), (239, 241, 237)])
_uv = me_cube.uv_layers.new(name='UVMap')
_uv.uv.foreach_set('vector', [0.5, 0.125, 0.5956, 0.1403, 0.6007, 0.1783, 0.5, 0.1875, 0.5, 0.4198, 0.625, 0.4198, 0.625, 0.5, 0.5, 0.5, 0.5, 0.6875, 0.618, 0.6964, 0.625, 0.75, 0.5, 0.75, 0.5, 0.9209, 0.625, 0.9209, 0.625, 1.0, 0.5, 1.0, 0.2948, 0.6875, 0.375, 0.6875, 0.375, 0.75, 0.2948, 0.75, 0.7959, 0.6875, 0.875, 0.6875, 0.875, 0.75, 0.7959, 0.75, 0.7052, 0.6875, 0.7959, 0.6875, 0.7959, 0.75, 0.7052, 0.75, 0.125, 0.6875, 0.2041, 0.6875, 0.2041, 0.75, 0.125, 0.75, 0.5, 0.8302, 0.625, 0.8302, 0.625, 0.9209, 0.5, 0.9209, 0.5, 0.25, 0.625, 0.25, 0.625, 0.3291, 0.5, 0.3291, 0.5, 0.75, 0.625, 0.75, 0.625, 0.8302, 0.5, 0.8302, 0.618, 0.6964, 0.7052, 0.6875, 0.7052, 0.75, 0.625, 0.75, 0.2041, 0.6875, 0.2948, 0.6875, 0.2948, 0.75, 0.2041, 0.75, 0.5, 0.3291, 0.625, 0.3291, 0.625, 0.4198, 0.5, 0.4198, 0.2041, 0.5625, 0.2948, 0.5625, 0.2948, 0.625, 0.2041, 0.625, 0.625, 0.5625, 0.7052, 0.5625, 0.7052, 0.625, 0.625, 0.625, 0.125, 0.5625, 0.2041, 0.5625, 0.2041, 0.625, 0.125, 0.625, 0.7052, 0.5625, 0.7959, 0.5625, 0.7959, 0.625, 0.7052, 0.625, 0.7959, 0.5625, 0.875, 0.5625, 0.875, 0.625, 0.7959, 0.625, 0.2948, 0.5625, 0.375, 0.5625, 0.375, 0.625, 0.2948, 0.625, 0.625, 0.625, 0.618, 0.6964, 0.625, 0.6875, 0.625, 0.625, 0.5, 0.0, 0.625, 0.01616, 0.625, 0.0488, 0.5, 0.0625, 0.5, 0.0625, 0.625, 0.07363, 0.625, 0.1156, 0.5, 0.125, 0.2041, 0.625, 0.2948, 0.625, 0.2948, 0.6875, 0.2041, 0.6875, 0.625, 0.625, 0.7052, 0.625, 0.7052, 0.6875, 0.618, 0.6964, 0.125, 0.625, 0.2041, 0.625, 0.2041, 0.6875, 0.125, 0.6875, 0.7052, 0.625, 0.7959, 0.625, 0.7959, 0.6875, 0.7052, 0.6875, 0.7959, 0.625, 0.875, 0.625, 0.875, 0.6875, 0.7959, 0.6875, 0.2948, 0.625, 0.375, 0.625, 0.375, 0.6875, 0.2948, 0.6875, 0.5, 0.5625, 0.625, 0.5625, 0.625, 0.5625, 0.5, 0.5625, 0.5, 0.5, 0.625, 0.5, 0.625, 0.5625, 0.5, 0.5625, 0.375, 0.3291, 0.5, 0.3291, 0.5, 0.3291, 0.375, 0.3291, 0.7959, 0.5, 0.875, 0.5, 0.875, 0.5625, 0.7959, 0.5625, 0.7052, 0.5, 0.7959, 0.5, 0.7959, 0.5625, 0.7052, 0.5625, 0.125, 0.5, 0.2041, 0.5, 0.2041, 0.5625, 0.125, 0.5625, 0.625, 0.5, 0.7052, 0.5, 0.7052, 0.5625, 0.625, 0.5625, 0.2948, 0.5625, 0.2041, 0.5625, 0.2041, 0.5625, 0.2948, 0.5625, 0.5, 0.1875, 0.625, 0.1985, 0.625, 0.25, 0.5, 0.25, 0.625, 0.07363, 0.625, 0.1156, 0.625, 0.1156, 0.625, 0.07363, 0.5, 0.1875, 0.5, 0.1875, 0.375, 0.1875, 0.375, 0.1875, 0.625, 0.25, 0.625, 0.25, 0.625, 0.1985, 0.625, 0.1875, 0.5, 0.25, 0.5, 0.25, 0.625, 0.25, 0.625, 0.25, 0.375, 0.1875, 0.375, 0.1875, 0.375, 0.25, 0.375, 0.25, 0.5, 0.0, 0.625, 0.01616, 0.625, 0.01616, 0.5, 0.0, 0.5, 0.0625, 0.5, 0.0625, 0.375, 0.0625, 0.375, 0.0625, 0.625, 0.125, 0.625, 0.1156, 0.625, 0.07363, 0.625, 0.0625, 0.5, 0.125, 0.5, 0.125, 0.625, 0.1156, 0.625, 0.125, 0.375, 0.0625, 0.375, 0.0625, 0.375, 0.125, 0.375, 0.125, 0.625, 0.1985, 0.625, 0.25, 0.625, 0.25, 0.625, 0.1985, 0.5, 0.0, 0.5, 0.0, 0.375, 0.0, 0.375, 0.0, 0.625, 0.0625, 0.625, 0.0488, 0.625, 0.01616, 0.625, 0.0, 0.5, 0.0625, 0.5, 0.0625, 0.625, 0.0488, 0.625, 0.0625, 0.375, 0.0, 0.375, 0.0, 0.375, 0.0625, 0.375, 0.0625, 0.5, 0.0625, 0.625, 0.07363, 0.625, 0.07363, 0.5, 0.0625, 0.5, 0.125, 0.5, 0.125, 0.375, 0.125, 0.375, 0.125, 0.625, 0.1875, 0.6007, 0.1783, 0.5956, 0.1403, 0.625, 0.125, 0.5, 0.1875, 0.5, 0.1875, 0.6007, 0.1783, 0.625, 0.1875, 0.375, 0.125, 0.375, 0.125, 0.375, 0.1875, 0.375, 0.1875, 0.5, 0.125, 0.5956, 0.1403, 0.5956, 0.1403, 0.5, 0.125, 0.5, 0.25, 0.375, 0.2423, 0.375, 0.2423, 0.5, 0.25, 0.625, 0.01616, 0.625, 0.0488, 0.625, 0.0488, 0.625, 0.01616, 0.5, 0.125, 0.375, 0.1189, 0.375, 0.1189, 0.5, 0.125, 0.5956, 0.1403, 0.6007, 0.1783, 0.6007, 0.1783, 0.5956, 0.1403, 0.375, 0.2423, 0.375, 0.1891, 0.375, 0.1891, 0.375, 0.2423, 0.5, 0.0625, 0.375, 0.0578, 0.375, 0.0578, 0.5, 0.0625, 0.375, 0.1189, 0.375, 0.06854, 0.375, 0.06854, 0.375, 0.1189, 0.5, 0.1875, 0.375, 0.1804, 0.375, 0.1804, 0.5, 0.1875, 0.375, 0.0578, 0.375, 0.004832, 0.375, 0.004832, 0.375, 0.0578, 0.375, 0.1804, 0.375, 0.1302, 0.375, 0.1302, 0.375, 0.1804, 0.5221, 0.1875, 0.625, 0.1985, 0.625, 0.1985, 0.5, 0.1875, 0.5, 0.1875, 0.625, 0.1985, 0.625, 0.1985, 0.5221, 0.1875, 0.5221, 0.1875, 0.625, 0.1985, 0.625, 0.1985, 0.5221, 0.1875, 0.375, 0.25, 0.375, 0.1875, 0.375, 0.1891, 0.375, 0.2423, 0.375, 0.2423, 0.375, 0.1891, 0.375, 0.1891, 0.375, 0.2423, 0.5, 0.25, 0.375, 0.25, 0.375, 0.2423, 0.5, 0.25, 0.5, 0.25, 0.375, 0.2423, 0.375, 0.2423, 0.5, 0.25, 0.625, 0.1985, 0.625, 0.25, 0.625, 0.25, 0.625, 0.1985, 0.625, 0.1985, 0.625, 0.25, 0.625, 0.25, 0.625, 0.1985, 0.375, 0.1875, 0.375, 0.125, 0.375, 0.1302, 0.375, 0.1804, 0.375, 0.1804, 0.375, 0.1302, 0.375, 0.1302, 0.375, 0.1804, 0.5, 0.1875, 0.375, 0.1875, 0.375, 0.1804, 0.5, 0.1875, 0.5, 0.1875, 0.375, 0.1804, 0.375, 0.1804, 0.5, 0.1875, 0.5956, 0.1403, 0.6007, 0.1783, 0.6007, 0.1783, 0.5956, 0.1403, 0.5956, 0.1403, 0.6007, 0.1783, 0.6007, 0.1783, 0.5956, 0.1403, 0.5, 0.125, 0.5956, 0.1403, 0.5956, 0.1403, 0.5, 0.125, 0.5, 0.125, 0.5956, 0.1403, 0.5956, 0.1403, 0.5, 0.125, 0.375, 0.125, 0.375, 0.0625, 0.375, 0.06854, 0.375, 0.1189, 0.375, 0.1189, 0.375, 0.06854, 0.375, 0.06854, 0.375, 0.1189, 0.5, 0.125, 0.375, 0.125, 0.375, 0.1189, 0.5, 0.125, 0.5, 0.125, 0.375, 0.1189, 0.375, 0.1189, 0.5, 0.125, 0.5, 0.0625, 0.625, 0.07363, 0.625, 0.07363, 0.5, 0.0625, 0.5, 0.0625, 0.625, 0.07363, 0.625, 0.07363, 0.5, 0.0625, 0.625, 0.07363, 0.625, 0.1156, 0.625, 0.1156, 0.625, 0.07363, 0.625, 0.07363, 0.625, 0.1156, 0.625, 0.1156, 0.625, 0.07363, 0.375, 0.0625, 0.375, 0.0, 0.375, 0.004832, 0.375, 0.0578, 0.375, 0.0578, 0.375, 0.004832, 0.375, 0.004832, 0.375, 0.0578, 0.5, 0.0625, 0.375, 0.0625, 0.375, 0.0578, 0.5, 0.0625, 0.5, 0.0625, 0.375, 0.0578, 0.375, 0.0578, 0.5, 0.0625, 0.625, 0.01616, 0.625, 0.0488, 0.625, 0.0488, 0.625, 0.01616, 0.625, 0.01616, 0.625, 0.0488, 0.625, 0.0488, 0.625, 0.01616, 0.5, 0.0, 0.625, 0.01616, 0.625, 0.01616, 0.5, 0.0, 0.5, 0.0, 0.625, 0.01616, 0.625, 0.01616, 0.5, 0.0, 0.375, 0.004832, 0.5, 0.0, 0.5, 0.0, 0.375, 0.004832, 0.375, 0.0, 0.5, 0.0, 0.5, 0.0, 0.375, 0.004832, 0.625, 0.0488, 0.5, 0.0625, 0.5, 0.0625, 0.625, 0.0488, 0.625, 0.0488, 0.5, 0.0625, 0.5, 0.0625, 0.625, 0.0488, 0.375, 0.06854, 0.5, 0.0625, 0.5, 0.0625, 0.375, 0.06854, 0.375, 0.0625, 0.5, 0.0625, 0.5, 0.0625, 0.375, 0.06854, 0.625, 0.1156, 0.5, 0.125, 0.5, 0.125, 0.625, 0.1156, 0.625, 0.1156, 0.5, 0.125, 0.5, 0.125, 0.625, 0.1156, 0.375, 0.1302, 0.5, 0.125, 0.5, 0.125, 0.375, 0.1302, 0.375, 0.125, 0.5, 0.125, 0.5, 0.125, 0.375, 0.1302, 0.6007, 0.1783, 0.5, 0.1875, 0.5, 0.1875, 0.6007, 0.1783, 0.6007, 0.1783, 0.5, 0.1875, 0.5, 0.1875, 0.6007, 0.1783, 0.625, 0.25, 0.5, 0.25, 0.5, 0.25, 0.625, 0.25, 0.625, 0.25, 0.5, 0.25, 0.5, 0.25, 0.625, 0.25, 0.375, 0.1891, 0.5221, 0.1875, 0.5221, 0.1875, 0.375, 0.1891, 0.375, 0.1875, 0.5, 0.1875, 0.5221, 0.1875, 0.375, 0.1891, 0.375, 0.1891, 0.5221, 0.1875, 0.5, 0.1875, 0.375, 0.1891, 0.6007, 0.1783, 0.5, 0.1875, 0.5, 0.1875, 0.6007, 0.1783, 0.625, 0.0488, 0.5, 0.0625, 0.5, 0.0625, 0.625, 0.0488, 0.625, 0.1156, 0.5, 0.125, 0.5, 0.125, 0.625, 0.1156, 0.625, 0.25, 0.5, 0.25, 0.5, 0.25, 0.625, 0.25, 0.375, 0.1302, 0.5, 0.125, 0.5, 0.125, 0.375, 0.1302, 0.375, 0.1875, 0.375, 0.1875, 0.5, 0.1875, 0.5, 0.1875, 0.625, 0.125, 0.5956, 0.1403, 0.5, 0.125, 0.5, 0.125, 0.375, 0.06854, 0.5, 0.0625, 0.5, 0.0625, 0.375, 0.06854, 0.375, 0.0625, 0.375, 0.0625, 0.5, 0.0625, 0.5, 0.0625, 0.625, 0.0, 0.625, 0.01616, 0.5, 0.0, 0.5, 0.0, 0.375, 0.125, 0.375, 0.125, 0.5, 0.125, 0.5, 0.125, 0.625, 0.0625, 0.625, 0.07363, 0.5, 0.0625, 0.5, 0.0625, 0.375, 0.004832, 0.5, 0.0, 0.5, 0.0, 0.375, 0.004832, 0.375, 0.25, 0.375, 0.25, 0.5, 0.25, 0.5, 0.25, 0.625, 0.1875, 0.625, 0.1985, 0.5, 0.1875, 0.5, 0.1875, 0.375, 0.1891, 0.5, 0.1875, 0.5, 0.25, 0.375, 0.2423, 0.375, 0.5, 0.5, 0.5, 0.5, 0.5625, 0.375, 0.5625, 0.625, 0.5625, 0.625, 0.625, 0.625, 0.625, 0.625, 0.5625, 0.375, 0.06854, 0.5, 0.0625, 0.5, 0.125, 0.375, 0.1189, 0.375, 0.004832, 0.5, 0.0, 0.5, 0.0625, 0.375, 0.0578, 0.375, 0.5625, 0.5, 0.5625, 0.5, 0.5625, 0.375, 0.5625, 0.5, 0.4198, 0.5, 0.5, 0.5, 0.5, 0.5, 0.4198, 0.375, 0.75, 0.5, 0.75, 0.5, 0.8302, 0.375, 0.8302, 0.375, 0.25, 0.5, 0.25, 0.5, 0.3291, 0.375, 0.3291, 0.375, 0.8302, 0.5, 0.8302, 0.5, 0.9209, 0.375, 0.9209, 0.375, 0.9209, 0.5, 0.9209, 0.5, 1.0, 0.375, 1.0, 0.375, 0.6875, 0.5, 0.6875, 0.5, 0.75, 0.375, 0.75, 0.2041, 0.5625, 0.2041, 0.5, 0.2041, 0.5, 0.2041, 0.5625, 0.375, 0.1302, 0.5, 0.125, 0.5, 0.1875, 0.375, 0.1804, 0.5, 0.5, 0.375, 0.5, 0.375, 0.5, 0.5, 0.5, 0.5, 0.4198, 0.5, 0.5, 0.5, 0.5, 0.5, 0.4198, 0.2041, 0.5625, 0.2041, 0.5, 0.2041, 0.5, 0.2041, 0.5625, 0.375, 0.5625, 0.2948, 0.5625, 0.2948, 0.5625, 0.375, 0.5625, 0.5, 0.5, 0.375, 0.5, 0.375, 0.5, 0.5, 0.5, 0.5, 0.3291, 0.5, 0.4198, 0.5, 0.4198, 0.5, 0.3291, 0.375, 0.5, 0.375, 0.5625, 0.375, 0.5625, 0.375, 0.5, 0.375, 0.5625, 0.2948, 0.5625, 0.2948, 0.5625, 0.375, 0.5625, 0.5, 0.3291, 0.5, 0.4198, 0.5, 0.444, 0.5, 0.3291, 0.375, 0.3291, 0.5, 0.3291, 0.5, 0.3291, 0.375, 0.3291, 0.2948, 0.5625, 0.2041, 0.5625, 0.2041, 0.5625, 0.2948, 0.5625, 0.375, 0.3291, 0.5, 0.3291, 0.5, 0.3291, 0.375, 0.3291, 0.375, 0.5, 0.375, 0.5625, 0.375, 0.5625, 0.375, 0.5, 0.5, 0.3291, 0.5, 0.4198, 0.5, 0.4198, 0.5, 0.3291, 0.375, 0.3291, 0.5, 0.3291, 0.5, 0.3291, 0.375, 0.3291, 0.319, 0.5625, 0.2041, 0.5625, 0.2041, 0.5625, 0.319, 0.5625, 0.375, 0.5, 0.375, 0.5625, 0.3265, 0.4863, 0.0, 0.0, 0.5, 0.5, 0.5, 0.5, 0.5, 0.444, 0.5, 0.4198, 0.2041, 0.5625, 0.2041, 0.5, 0.2041, 0.5, 0.2041, 0.5625, 0.375, 0.5, 0.0, 0.0, 0.5, 0.5, 0.5, 0.5, 0.2948, 0.5625, 0.2041, 0.5625, 0.2041, 0.5625, 0.319, 0.5625, 0.319, 0.5625, 0.2041, 0.5625, 0.247, 0.5625, 0.319, 0.5625, 0.5, 0.5, 0.375, 0.5178, 0.375, 0.5, 0.5, 0.5, 0.5, 0.444, 0.5, 0.5, 0.5, 0.5, 0.5, 0.444, 0.2041, 0.5625, 0.2041, 0.5, 0.247, 0.5, 0.247, 0.5625, 0.5, 0.3291, 0.5, 0.444, 0.5, 0.444, 0.5, 0.3291, 0.2948, 0.5625, 0.319, 0.5625, 0.3265, 0.4863, 0.375, 0.5625, 0.2041, 0.5625, 0.2041, 0.5, 0.2041, 0.5, 0.2041, 0.5625, 0.319, 0.5, 0.375, 0.5, 0.375, 0.5625, 0.319, 0.5625, 0.247, 0.5, 0.319, 0.5, 0.319, 0.5625, 0.247, 0.5625, 0.375, 0.372, 0.5, 0.372, 0.5, 0.444, 0.375, 0.444, 0.375, 0.444, 0.5, 0.444, 0.5, 0.5, 0.375, 0.5, 0.375, 0.3291, 0.5, 0.3291, 0.5, 0.372, 0.375, 0.372, 0.375, 0.5178, 0.3265, 0.4863, 0.375, 0.5625, 0.375, 0.5, 0.5, 0.3291, 0.5, 0.444, 0.5, 0.444, 0.5, 0.372, 0.3265, 0.4863, 0.319, 0.5625, 0.319, 0.5625, 0.375, 0.5625, 0.375, 0.6875, 0.375, 0.625, 0.375, 0.625, 0.375, 0.6875, 0.618, 0.6964, 0.5, 0.6875, 0.5, 0.6875, 0.625, 0.6875, 0.375, 0.625, 0.375, 0.5625, 0.375, 0.5625, 0.375, 0.625, 0.5, 0.6875, 0.375, 0.6875, 0.375, 0.6875, 0.5, 0.6875, 1.0, 0.7998, 1.0, 1.0, 0.875, 1.0, 0.875, 0.8999, 0.875, 0.7998, 0.75, 0.9668, 0.6513, 0.9668, 0.6513, 0.9668, 0.75, 0.9668, 0.6513, 0.9668, 0.6513, 0.833, 0.6513, 0.833, 0.6513, 0.9668, 0.625, 0.7998, 0.625, 1.0, 0.5, 1.0, 0.5, 0.7998, 0.625, 0.5, 0.625, 0.7998, 0.5, 0.7998, 0.5, 0.5, 0.75, 0.5, 0.75, 0.7998, 0.625, 0.7998, 0.625, 0.5, 0.875, 0.5, 0.875, 0.7998, 0.75, 0.7998, 0.75, 0.5, 1.0, 0.5, 1.0, 0.7998, 0.875, 0.7998, 0.875, 0.5, 0.75, 0.9668, 0.8487, 0.9668, 0.875, 1.0, 0.75, 1.0, 0.6513, 0.9668, 0.75, 0.9668, 0.75, 1.0, 0.625, 1.0, 0.8487, 0.9668, 0.8487, 0.833, 0.875, 0.7998, 0.875, 0.8999, 0.875, 1.0, 0.6513, 0.833, 0.6513, 0.9668, 0.625, 1.0, 0.625, 0.7998, 0.75, 0.833, 0.6513, 0.833, 0.625, 0.7998, 0.75, 0.7998, 0.8487, 0.833, 0.75, 0.833, 0.75, 0.7998, 0.875, 0.7998, 0.75, 1.0, 0.75, 0.9668, 0.75, 0.9668, 0.75, 1.0, 0.6513, 0.833, 0.75, 0.833, 0.75, 0.833, 0.6513, 0.833, 0.8487, 0.833, 0.8487, 0.9668, 0.8487, 0.9668, 0.8487, 0.833, 0.75, 0.833, 0.8487, 0.833, 0.8487, 0.833, 0.75, 0.833, 0.8487, 0.9668, 0.75, 0.9668, 0.75, 0.9668, 0.8487, 0.9668, 0.6513, 0.9668, 0.6513, 0.833, 0.6513, 0.833, 0.6513, 0.9668, 0.75, 0.9668, 0.6513, 0.9668, 0.6513, 0.9668, 0.75, 0.9668, 0.6513, 0.833, 0.75, 0.833, 0.75, 0.833, 0.6513, 0.833, 0.8487, 0.9668, 0.75, 0.9668, 0.75, 0.9668, 0.8487, 0.9668, 0.8487, 0.833, 0.8487, 0.9668, 0.8487, 0.9668, 0.8487, 0.833, 0.75, 0.833, 0.8487, 0.833, 0.8487, 0.833, 0.75, 0.833, 0.8487, 0.9668, 0.75, 0.9668, 0.75, 0.9668, 0.8487, 0.9668, 0.75, 0.833, 0.8487, 0.833, 0.8487, 0.833, 0.75, 0.833, 0.6513, 0.9668, 0.6513, 0.833, 0.6513, 0.833, 0.6513, 0.9668, 0.75, 0.9668, 0.6513, 0.9668, 0.6513, 0.9668, 0.75, 0.9668, 0.6513, 0.833, 0.75, 0.833, 0.75, 0.833, 0.6513, 0.833, 0.8487, 0.833, 0.8487, 0.9668, 0.8487, 0.9668, 0.8487, 0.833, 0.875, 1.0, 1.0, 1.0, 1.0, 1.0, 0.875, 1.0, 0.875, 1.0, 1.0, 1.0, 1.0, 1.0, 0.875, 1.0, 0.5, 1.0, 0.625, 1.0, 0.625, 1.0, 0.5, 1.0, 0.5, 1.0, 0.625, 1.0, 0.625, 1.0, 0.5, 1.0, 0.0, 0.0, 0.0, 0.0, 0.0, 0.0, 0.0, 0.0, 1.0, 1.0, 0.875, 1.0, 0.0, 0.0, 0.0, 0.0, 0.625, 1.0, 0.625, 1.0, 0.0, 0.0, 0.0, 0.0, 0.625, 1.0, 0.0, 0.0, 0.0, 0.0, 0.625, 1.0, 0.0, 0.0, 0.0, 0.0, 0.0, 0.0, 0.0, 0.0, 0.0, 0.0, 0.0, 0.0, 0.0, 0.0, 0.0, 0.0, 0.5, 1.0, 0.625, 1.0, 0.625, 1.0, 0.5, 1.0, 0.8487, 0.833, 0.8487, 0.9668, 0.8487, 0.9668, 0.8487, 0.833, 0.8487, 0.9668, 0.75, 0.9668, 0.75, 0.9668, 0.8487, 0.9668, 0.75, 0.833, 0.8487, 0.833, 0.8487, 0.833, 0.75, 0.833, 0.6513, 0.9668, 0.6513, 0.833, 0.6513, 0.833, 0.6513, 0.9668, 0.75, 0.9668, 0.6513, 0.9668, 0.6513, 0.9668, 0.75, 0.9668, 0.6513, 0.833, 0.75, 0.833, 0.75, 0.833, 0.6513, 0.833, 0.6513, 0.833, 0.75, 0.833, 0.75, 0.833, 0.6513, 0.833, 0.8487, 0.833, 0.8487, 0.9668, 0.8487, 0.9668, 0.8487, 0.8999, 0.8487, 0.833, 0.8487, 0.9668, 0.75, 0.9668, 0.75, 0.9668, 0.8487, 0.9668, 0.75, 0.833, 0.8487, 0.833, 0.8487, 0.833, 0.75, 0.833, 0.6513, 0.9668, 0.6513, 0.833, 0.6513, 0.833, 0.6513, 0.8999, 0.6513, 0.9668, 0.75, 0.9668, 0.6513, 0.9668, 0.6513, 0.9668, 0.75, 0.9668, 0.75, 0.9668, 0.6513, 0.9668, 0.6513, 0.9668, 0.75, 0.9668, 0.6513, 0.9668, 0.6513, 0.833, 0.6513, 0.833, 0.6513, 0.9668, 0.75, 0.833, 0.8487, 0.833, 0.8487, 0.833, 0.75, 0.833, 0.8487, 0.9668, 0.75, 0.9668, 0.75, 0.9668, 0.8487, 0.9668, 0.8487, 0.833, 0.8487, 0.9668, 0.8487, 0.9668, 0.8487, 0.833, 0.6513, 0.833, 0.75, 0.833, 0.75, 0.833, 0.6513, 0.833, 0.6513, 0.833, 0.75, 0.833, 0.75, 0.833, 0.6513, 0.833, 0.8487, 0.833, 0.8487, 0.9668, 0.8487, 0.9668, 0.8487, 0.833, 0.8487, 0.9668, 0.75, 0.9668, 0.75, 0.9668, 0.8487, 0.9668, 0.75, 0.833, 0.8487, 0.833, 0.8487, 0.833, 0.75, 0.833, 0.6513, 0.9668, 0.6513, 0.833, 0.6513, 0.833, 0.6513, 0.9668, 0.75, 0.9668, 0.6513, 0.9668, 0.6513, 0.9668, 0.75, 0.9668, 1.0, 0.9375, 1.0, 1.0, 0.8333, 1.0, 0.8333, 0.9375, 0.8333, 0.9375, 0.8333, 1.0, 0.6667, 1.0, 0.6667, 0.9375, 0.6667, 0.9375, 0.6667, 1.0, 0.5, 1.0, 0.5, 0.9375, 0.5, 0.9375, 0.5, 1.0, 0.3333, 1.0, 0.3333, 0.9375, 0.4578, 0.37, 0.25, 0.49, 0.04215, 0.37, 0.04215, 0.13, 0.25, 0.01, 0.4578, 0.13, 1.0, 1.0, 1.0, 0.9375, 1.0, 0.9375, 1.0, 1.0, 0.04215, 0.37, 0.25, 0.49, 0.25, 0.49, 0.04215, 0.37, 0.6667, 0.5, 0.5, 0.5, 0.5, 0.5, 0.6667, 0.5, -8.941e-08, 0.9086, 0.1667, 0.9086, 0.1667, 0.9086, -8.941e-08, 0.9086, 0.04215, 0.13, 0.04215, 0.37, 0.04215, 0.37, 0.04215, 0.13, 0.5, 0.9086, 0.5, 0.9375, 0.3333, 0.9375, 0.3333, 0.9086, 0.6667, 0.9086, 0.6667, 0.9375, 0.5, 0.9375, 0.5, 0.9086, 0.8333, 0.9086, 0.8333, 0.9375, 0.6667, 0.9375, 0.6667, 0.9086, 1.0, 0.9086, 1.0, 0.9375, 0.8333, 0.9375, 0.8333, 0.9086, 1.0, 0.5, 1.0, 0.9086, 0.8333, 0.9086, 0.8333, 0.5, 0.8333, 0.5, 0.8333, 0.9086, 0.6667, 0.9086, 0.6667, 0.5, 0.6667, 0.5, 0.6667, 0.9086, 0.5, 0.9086, 0.5, 0.5, 0.5, 0.5, 0.5, 0.9086, 0.3333, 0.9086, 0.3333, 0.5, 0.3333, 0.5, 0.3333, 0.9086, 0.1667, 0.9086, 0.1667, 0.5, 0.1667, 0.5, 0.1667, 0.9086, -8.941e-08, 0.9086, -8.941e-08, 0.5, 0.5, 0.5, 0.3333, 0.5, 0.3333, 0.5, 0.5, 0.5, 0.1667, 0.5, -8.941e-08, 0.5, -8.941e-08, 0.5, 0.1667, 0.5, 0.6667, 0.5, 0.5, 0.5, 0.5, 0.5, 0.6667, 0.5, 1.0, 0.5, 0.8333, 0.5, 0.8333, 0.5, 1.0, 0.5, 0.3333, 0.5, 0.1667, 0.5, 0.1667, 0.5, 0.3333, 0.5, 0.8333, 0.5, 0.6667, 0.5, 0.6667, 0.5, 0.8333, 0.5, 0.1667, 0.5, 0.1667, 0.5, 0.1667, 0.5, 0.1667, 0.5, 0.3333, 0.5, 0.1667, 0.5, 0.1667, 0.5, 0.3333, 0.5, 0.3333, 0.5, 0.1667, 0.5, 0.1667, 0.5, 0.3333, 0.5, 0.0, 0.0, 0.0, 0.0, 0.0, 0.0, 0.0, 0.0, 0.8333, 0.5, 0.6667, 0.5, 0.6667, 0.5, 0.8333, 0.5, 0.5, 0.5, 0.3333, 0.5, 0.3333, 0.5, 0.5, 0.5, 0.5, 0.5, 0.3333, 0.5, 0.3333, 0.5, 0.5, 0.5, 0.6667, 0.5, 0.5, 0.5, 0.5, 0.5, 0.6667, 0.5, 0.0, 0.0, 0.0, 0.0, 0.0, 0.0, 0.0, 0.0, 0.6667, 0.5, 0.6667, 0.5, 0.6667, 0.5, 0.6667, 0.5, 0.1667, 0.5, -8.941e-08, 0.5, -8.941e-08, 0.5, 0.1667, 0.5, 1.0, 0.5, 0.8333, 0.5, 0.8333, 0.5, 1.0, 0.5, 0.0, 0.0, 0.0, 0.0, 0.0, 0.0, 0.0, 0.0, 0.3333, 0.9375, 0.3333, 1.0, 0.1667, 1.0, 0.1667, 0.9375, 0.1667, 0.9375, 0.1667, 1.0, -8.941e-08, 1.0, -8.941e-08, 0.9375, 0.1667, 0.9086, 0.1667, 0.9375, -8.941e-08, 0.9375, -8.941e-08, 0.9086, 0.3333, 0.9086, 0.3333, 0.9375, 0.1667, 0.9375, 0.1667, 0.9086, 0.3333, 0.9086, 0.3333, 0.9375, 0.3333, 0.9375, 0.3333, 0.9086, 0.3333, 0.9375, 0.3333, 1.0, 0.3333, 1.0, 0.3333, 0.9375, 0.1667, 0.9086, 0.3333, 0.9086, 0.3333, 0.9086, 0.1667, 0.9086, 1.0, 0.9375, 1.0, 0.9086, 1.0, 0.9086, 1.0, 0.9375, 0.8333, 0.9086, 0.8333, 1.0, 0.8333, 0.9375, 0.0, 0.0, 0.0, 0.0, 0.0, 0.0, 0.0, 0.0, 0.0, 0.0, 0.75, 0.5, 0.625, 0.5, 0.875, 0.5, 0.0, 0.0, 0.0, 0.0, 0.0, 0.0, 0.0, 0.0, 0.0, 0.0, 0.0, 0.0, 0.0, 0.0, 0.0, 0.0, 0.0, 0.0, 0.0, 0.0, 0.0, 0.0, 0.0, 0.0, 0.0, 0.0, 0.0, 0.0, 0.0, 0.0, 0.625, 1.0])
me_cube.update()
me_cylinder_002 = bpy.data.meshes.new('Cylinder.002')
me_cylinder_002.from_pydata([(0.0, 0.6908, -1.158), (0.0, 0.8508, 0.8749), (0.6993, 0.5891, -1.122), (0.7071, 0.5047, 1.368), (0.9758, 0.1439, -1.101), (0.7351, 0.1988, 1.325), (0.7071, -0.3611, -1.126), (0.7071, -0.2065, 1.162), (0.0, -0.654, -1.153), (0.0, -0.4408, 0.979), (0.0, 0.8763, 0.3815), (1.074, 0.6882, 0.5572), (1.074, 0.2356, 0.428), (1.074, -0.217, 0.5572), (0.0, -0.7497, 0.3698), (1.074, 0.2356, 1.367), (1.074, -0.217, 1.08), (1.074, 0.6882, 1.08), (0.7071, 0.6777, 0.3403), (0.7071, -0.4347, 0.333), (1.066, 0.2259, 0.3157), (0.7351, 0.1988, 1.325), (1.074, 0.6882, 0.5572), (1.074, 0.2356, 0.428), (1.074, -0.217, 0.5572), (1.074, 0.2356, 1.367), (1.074, -0.217, 1.08), (1.074, 0.6882, 1.08), (1.279, 0.7017, 0.5447), (1.279, 0.2356, 0.4438), (1.279, -0.2306, 0.5447), (1.278, 0.2356, 1.336), (1.279, -0.2306, 1.083), (1.279, 0.7017, 1.083), (1.673, 0.7017, 0.5447), (1.673, 0.2356, 0.4864), (1.673, -0.2306, 0.5447), (1.673, 0.2356, 1.277), (1.673, -0.2306, 1.083), (1.673, 0.7017, 1.083), (0.7071, 0.8435, 0.8726), (0.0, 0.8508, 0.8749), (0.7071, 0.5047, 1.368), (0.7071, -0.2065, 1.162), (0.0, -0.4408, 0.979), (0.7351, 0.1988, 1.325), (0.0, 0.8508, 0.8749), (0.7071, 0.5047, 1.368), (0.3902, -0.1402, 1.142), (0.0, -0.2671, 1.014), (0.5046, 0.2266, 1.293), (0.371, 0.4957, 1.36), (0.0, 0.4873, 1.34), (0.3542, -0.1676, 1.88), (0.0, -0.3706, 1.76), (0.4693, 0.2133, 2.0), (0.3542, 0.4928, 2.089), (0.0, 0.4855, 2.072), (1.672, 0.6424, 0.5899), (1.672, 0.2356, 0.539), (1.672, -0.1713, 0.5899), (1.672, 0.2356, 1.229), (1.672, -0.1713, 1.06), (1.672, 0.6424, 1.06), (2.724, 0.5402, 0.6751), (2.724, 0.2356, 0.637), (2.724, -0.0691, 0.6751), (2.724, 0.2356, 1.154), (2.724, -0.0691, 1.027), (2.724, 0.5402, 1.027), (1.987, 0.2356, 0.5598), (1.987, -0.1521, 0.6082), (1.987, 0.6233, 1.056), (1.987, 0.6233, 0.6082), (1.987, 0.2356, 1.217), (1.987, -0.1521, 1.056), (1.87, -0.1592, 0.6014), (1.87, 0.6304, 0.6014), (1.87, -0.1592, 1.057), (1.87, 0.2356, 0.552), (1.87, 0.6304, 1.057), (1.87, 0.2356, 1.221), (0.4022, 0.6344, -4.052), (0.2372, 0.6518, -1.176), (0.8919, 0.6344, -4.052), (0.6801, 0.5623, -1.15), (1.069, 0.1331, -4.04), (0.8723, 0.1232, -1.14), (0.8919, -0.2432, -4.028), (0.6968, -0.3617, -1.147), (0.5376, -0.2432, -4.028), (0.2482, -0.5485, -1.136), (0.3604, 0.1331, -4.04), (0.1052, 0.1066, -1.206), (0.2281, 0.6706, -1.547), (0.7026, 0.557, -1.474), (0.9086, 0.09949, -1.454), (0.7002, -0.3376, -1.508), (0.2406, -0.419, -1.519), (0.7013, 0.5006, -1.698), (0.924, 0.1066, -1.678), (0.7198, -0.3199, -1.694), (0.2205, -0.4249, -1.776), (0.1353, 0.09247, -1.778), (0.202, 0.5668, -1.814), (0.458, 0.606, -4.05), (0.8535, 0.606, -4.05), (0.9966, 0.1439, -4.04), (0.8535, -0.1683, -4.035), (0.5673, -0.1683, -4.035), (0.4242, 0.1439, -4.04), (0.4182, -0.5776, -4.718), (0.5612, -0.8898, -4.713), (0.4242, -0.529, -4.313), (0.5672, -0.8412, -4.407), (0.8534, -0.8412, -4.407), (0.9965, -0.529, -4.313), (0.8474, -0.8898, -4.713), (0.9905, -0.5776, -4.718), (0.4182, 0.1557, -4.705), (0.5613, -0.1565, -4.7), (0.8475, -0.1565, -4.7), (0.9906, 0.1557, -4.705), (0.8475, 0.6178, -4.715), (0.452, 0.6178, -4.715), (0.0, 0.6536, -1.582), (0.0, 0.6453, -1.204), (0.0, 0.1001, -1.234), (0.0, -0.5522, -1.13), (0.0, 0.5837, -1.747), (0.0, -0.4964, -1.543), (0.0, 0.1001, -1.591), (0.0, -0.4079, -1.709), (0.0, 0.1001, -1.756)], [(21, 45)], [(10, 1, 3, 40, 18), (15, 16, 26, 25), (16, 13, 24, 26), (19, 7, 9, 14), (6, 19, 14, 8), (4, 20, 19, 6), (2, 18, 20, 4), (0, 10, 18, 2), (15, 17, 3, 5), (16, 15, 5, 7), (17, 11, 18, 40, 3), (13, 16, 7, 19), (12, 13, 19, 20), (11, 12, 20, 18), (5, 15, 25, 21), (13, 12, 23, 24), (11, 17, 27, 22), (12, 11, 22, 23), (17, 15, 25, 27), (26, 24, 30, 32), (25, 26, 32, 31), (24, 23, 29, 30), (27, 25, 31, 33), (22, 27, 33, 28), (23, 22, 28, 29), (33, 31, 37, 39), (29, 28, 34, 35), (32, 30, 36, 38), (31, 32, 38, 37), (30, 29, 35, 36), (28, 33, 39, 34), (3, 1, 41, 42), (42, 41, 46, 47), (9, 7, 43, 44), (44, 43, 48, 49), (50, 51, 47, 45), (46, 47, 51, 52), (48, 43, 45, 50), (48, 50, 55, 53), (52, 51, 56, 57), (51, 50, 55, 56), (49, 48, 53, 54), (34, 39, 63, 58), (39, 37, 61, 63), (35, 34, 58, 59), (38, 36, 60, 62), (37, 38, 62, 61), (36, 35, 59, 60), (71, 70, 65, 66), (73, 72, 69, 64), (72, 74, 67, 69), (70, 73, 64, 65), (75, 71, 66, 68), (74, 75, 68, 67), (81, 78, 75, 74), (78, 76, 71, 75), (79, 77, 73, 70), (80, 81, 74, 72), (77, 80, 72, 73), (76, 79, 70, 71), (60, 59, 79, 76), (58, 63, 80, 77), (63, 61, 81, 80), (59, 58, 77, 79), (62, 60, 76, 78), (61, 62, 78, 81), (94, 83, 85, 95), (95, 85, 87, 96), (96, 87, 89, 97), (97, 89, 91, 98), (85, 83, 93, 91, 89, 87), (83, 94, 125, 126), (93, 83, 126, 127), (116, 115, 117, 118), (104, 103, 133, 129), (91, 93, 127, 128), (101, 97, 98, 102), (100, 96, 97, 101), (99, 95, 96, 100), (104, 94, 95, 99), (82, 104, 99, 84), (84, 99, 100, 86), (86, 100, 101, 88), (88, 101, 102, 90), (90, 102, 103, 92), (92, 103, 104, 82), (88, 90, 109, 108), (92, 82, 105, 110), (86, 88, 108, 107), (82, 84, 106, 105), (90, 92, 110, 109), (84, 86, 107, 106), (110, 119, 111, 113), (114, 113, 111, 112), (109, 110, 113, 114), (121, 122, 118, 117), (106, 107, 122, 123), (108, 109, 114, 115), (115, 114, 112, 117), (107, 108, 115, 116), (120, 121, 117, 112), (122, 107, 116, 118), (110, 105, 124, 119), (105, 106, 123, 124), (119, 120, 112, 111), (130, 128, 127, 131), (131, 127, 126, 125), (133, 131, 125, 129), (132, 130, 131, 133), (102, 98, 130, 132), (98, 91, 128, 130), (103, 102, 132, 133), (94, 104, 129, 125), (99, 85, 95), (89, 6, 8, 128, 91), (4, 6, 2), (4, 87, 89, 6), (2, 85, 87, 4), (0, 126, 83, 85, 2), (45, 47, 43)])
_uv = me_cylinder_002.uv_layers.new(name='UVMap')
_uv.uv.foreach_set('vector', [1.0, 0.7998, 1.0, 1.0, 0.875, 1.0, 0.875, 0.8999, 0.875, 0.7998, 0.75, 0.9668, 0.6513, 0.9668, 0.6513, 0.9668, 0.75, 0.9668, 0.6513, 0.9668, 0.6513, 0.833, 0.6513, 0.833, 0.6513, 0.9668, 0.625, 0.7998, 0.625, 1.0, 0.5, 1.0, 0.5, 0.7998, 0.625, 0.5, 0.625, 0.7998, 0.5, 0.7998, 0.5, 0.5, 0.75, 0.5, 0.75, 0.7998, 0.625, 0.7998, 0.625, 0.5, 0.875, 0.5, 0.875, 0.7998, 0.75, 0.7998, 0.75, 0.5, 1.0, 0.5, 1.0, 0.7998, 0.875, 0.7998, 0.875, 0.5, 0.75, 0.9668, 0.8487, 0.9668, 0.875, 1.0, 0.75, 1.0, 0.6513, 0.9668, 0.75, 0.9668, 0.75, 1.0, 0.625, 1.0, 0.8487, 0.9668, 0.8487, 0.833, 0.875, 0.7998, 0.875, 0.8999, 0.875, 1.0, 0.6513, 0.833, 0.6513, 0.9668, 0.625, 1.0, 0.625, 0.7998, 0.75, 0.833, 0.6513, 0.833, 0.625, 0.7998, 0.75, 0.7998, 0.8487, 0.833, 0.75, 0.833, 0.75, 0.7998, 0.875, 0.7998, 0.75, 1.0, 0.75, 0.9668, 0.75, 0.9668, 0.75, 1.0, 0.6513, 0.833, 0.75, 0.833, 0.75, 0.833, 0.6513, 0.833, 0.8487, 0.833, 0.8487, 0.9668, 0.8487, 0.9668, 0.8487, 0.833, 0.75, 0.833, 0.8487, 0.833, 0.8487, 0.833, 0.75, 0.833, 0.8487, 0.9668, 0.75, 0.9668, 0.75, 0.9668, 0.8487, 0.9668, 0.6513, 0.9668, 0.6513, 0.833, 0.6513, 0.833, 0.6513, 0.9668, 0.75, 0.9668, 0.6513, 0.9668, 0.6513, 0.9668, 0.75, 0.9668, 0.6513, 0.833, 0.75, 0.833, 0.75, 0.833, 0.6513, 0.833, 0.8487, 0.9668, 0.75, 0.9668, 0.75, 0.9668, 0.8487, 0.9668, 0.8487, 0.833, 0.8487, 0.9668, 0.8487, 0.9668, 0.8487, 0.833, 0.75, 0.833, 0.8487, 0.833, 0.8487, 0.833, 0.75, 0.833, 0.8487, 0.9668, 0.75, 0.9668, 0.75, 0.9668, 0.8487, 0.9668, 0.75, 0.833, 0.8487, 0.833, 0.8487, 0.833, 0.75, 0.833, 0.6513, 0.9668, 0.6513, 0.833, 0.6513, 0.833, 0.6513, 0.9668, 0.75, 0.9668, 0.6513, 0.9668, 0.6513, 0.9668, 0.75, 0.9668, 0.6513, 0.833, 0.75, 0.833, 0.75, 0.833, 0.6513, 0.833, 0.8487, 0.833, 0.8487, 0.9668, 0.8487, 0.9668, 0.8487, 0.833, 0.875, 1.0, 1.0, 1.0, 1.0, 1.0, 0.875, 1.0, 0.875, 1.0, 1.0, 1.0, 1.0, 1.0, 0.875, 1.0, 0.5, 1.0, 0.625, 1.0, 0.625, 1.0, 0.5, 1.0, 0.5, 1.0, 0.625, 1.0, 0.625, 1.0, 0.5, 1.0, 0.0, 0.0, 0.0, 0.0, 0.0, 0.0, 0.0, 0.0, 1.0, 1.0, 0.875, 1.0, 0.0, 0.0, 0.0, 0.0, 0.625, 1.0, 0.625, 1.0, 0.0, 0.0, 0.0, 0.0, 0.625, 1.0, 0.0, 0.0, 0.0, 0.0, 0.625, 1.0, 0.0, 0.0, 0.0, 0.0, 0.0, 0.0, 0.0, 0.0, 0.0, 0.0, 0.0, 0.0, 0.0, 0.0, 0.0, 0.0, 0.5, 1.0, 0.625, 1.0, 0.625, 1.0, 0.5, 1.0, 0.8487, 0.833, 0.8487, 0.9668, 0.8487, 0.9668, 0.8487, 0.833, 0.8487, 0.9668, 0.75, 0.9668, 0.75, 0.9668, 0.8487, 0.9668, 0.75, 0.833, 0.8487, 0.833, 0.8487, 0.833, 0.75, 0.833, 0.6513, 0.9668, 0.6513, 0.833, 0.6513, 0.833, 0.6513, 0.9668, 0.75, 0.9668, 0.6513, 0.9668, 0.6513, 0.9668, 0.75, 0.9668, 0.6513, 0.833, 0.75, 0.833, 0.75, 0.833, 0.6513, 0.833, 0.6513, 0.833, 0.75, 0.833, 0.75, 0.833, 0.6513, 0.833, 0.8487, 0.833, 0.8487, 0.9668, 0.8487, 0.9668, 0.8487, 0.833, 0.8487, 0.9668, 0.75, 0.9668, 0.75, 0.9668, 0.8487, 0.9668, 0.75, 0.833, 0.8487, 0.833, 0.8487, 0.833, 0.75, 0.833, 0.6513, 0.9668, 0.6513, 0.833, 0.6513, 0.833, 0.6513, 0.9668, 0.75, 0.9668, 0.6513, 0.9668, 0.6513, 0.9668, 0.75, 0.9668, 0.75, 0.9668, 0.6513, 0.9668, 0.6513, 0.9668, 0.75, 0.9668, 0.6513, 0.9668, 0.6513, 0.833, 0.6513, 0.833, 0.6513, 0.9668, 0.75, 0.833, 0.8487, 0.833, 0.8487, 0.833, 0.75, 0.833, 0.8487, 0.9668, 0.75, 0.9668, 0.75, 0.9668, 0.8487, 0.9668, 0.8487, 0.833, 0.8487, 0.9668, 0.8487, 0.9668, 0.8487, 0.833, 0.6513, 0.833, 0.75, 0.833, 0.75, 0.833, 0.6513, 0.833, 0.6513, 0.833, 0.75, 0.833, 0.75, 0.833, 0.6513, 0.833, 0.8487, 0.833, 0.8487, 0.9668, 0.8487, 0.9668, 0.8487, 0.833, 0.8487, 0.9668, 0.75, 0.9668, 0.75, 0.9668, 0.8487, 0.9668, 0.75, 0.833, 0.8487, 0.833, 0.8487, 0.833, 0.75, 0.833, 0.6513, 0.9668, 0.6513, 0.833, 0.6513, 0.833, 0.6513, 0.9668, 0.75, 0.9668, 0.6513, 0.9668, 0.6513, 0.9668, 0.75, 0.9668, 1.0, 0.9375, 1.0, 1.0, 0.8333, 1.0, 0.8333, 0.9375, 0.8333, 0.9375, 0.8333, 1.0, 0.6667, 1.0, 0.6667, 0.9375, 0.6667, 0.9375, 0.6667, 1.0, 0.5, 1.0, 0.5, 0.9375, 0.5, 0.9375, 0.5, 1.0, 0.3333, 1.0, 0.3333, 0.9375, 0.4578, 0.37, 0.25, 0.49, 0.04215, 0.37, 0.04215, 0.13, 0.25, 0.01, 0.4578, 0.13, 1.0, 1.0, 1.0, 0.9375, 1.0, 0.9375, 1.0, 1.0, 0.04215, 0.37, 0.25, 0.49, 0.25, 0.49, 0.04215, 0.37, 0.6667, 0.5, 0.5, 0.5, 0.5, 0.5, 0.6667, 0.5, -8.941e-08, 0.9086, 0.1667, 0.9086, 0.1667, 0.9086, -8.941e-08, 0.9086, 0.04215, 0.13, 0.04215, 0.37, 0.04215, 0.37, 0.04215, 0.13, 0.5, 0.9086, 0.5, 0.9375, 0.3333, 0.9375, 0.3333, 0.9086, 0.6667, 0.9086, 0.6667, 0.9375, 0.5, 0.9375, 0.5, 0.9086, 0.8333, 0.9086, 0.8333, 0.9375, 0.6667, 0.9375, 0.6667, 0.9086, 1.0, 0.9086, 1.0, 0.9375, 0.8333, 0.9375, 0.8333, 0.9086, 1.0, 0.5, 1.0, 0.9086, 0.8333, 0.9086, 0.8333, 0.5, 0.8333, 0.5, 0.8333, 0.9086, 0.6667, 0.9086, 0.6667, 0.5, 0.6667, 0.5, 0.6667, 0.9086, 0.5, 0.9086, 0.5, 0.5, 0.5, 0.5, 0.5, 0.9086, 0.3333, 0.9086, 0.3333, 0.5, 0.3333, 0.5, 0.3333, 0.9086, 0.1667, 0.9086, 0.1667, 0.5, 0.1667, 0.5, 0.1667, 0.9086, -8.941e-08, 0.9086, -8.941e-08, 0.5, 0.5, 0.5, 0.3333, 0.5, 0.3333, 0.5, 0.5, 0.5, 0.1667, 0.5, -8.941e-08, 0.5, -8.941e-08, 0.5, 0.1667, 0.5, 0.6667, 0.5, 0.5, 0.5, 0.5, 0.5, 0.6667, 0.5, 1.0, 0.5, 0.8333, 0.5, 0.8333, 0.5, 1.0, 0.5, 0.3333, 0.5, 0.1667, 0.5, 0.1667, 0.5, 0.3333, 0.5, 0.8333, 0.5, 0.6667, 0.5, 0.6667, 0.5, 0.8333, 0.5, 0.1667, 0.5, 0.1667, 0.5, 0.1667, 0.5, 0.1667, 0.5, 0.3333, 0.5, 0.1667, 0.5, 0.1667, 0.5, 0.3333, 0.5, 0.3333, 0.5, 0.1667, 0.5, 0.1667, 0.5, 0.3333, 0.5, 0.0, 0.0, 0.0, 0.0, 0.0, 0.0, 0.0, 0.0, 0.8333, 0.5, 0.6667, 0.5, 0.6667, 0.5, 0.8333, 0.5, 0.5, 0.5, 0.3333, 0.5, 0.3333, 0.5, 0.5, 0.5, 0.5, 0.5, 0.3333, 0.5, 0.3333, 0.5, 0.5, 0.5, 0.6667, 0.5, 0.5, 0.5, 0.5, 0.5, 0.6667, 0.5, 0.0, 0.0, 0.0, 0.0, 0.0, 0.0, 0.0, 0.0, 0.6667, 0.5, 0.6667, 0.5, 0.6667, 0.5, 0.6667, 0.5, 0.1667, 0.5, -8.941e-08, 0.5, -8.941e-08, 0.5, 0.1667, 0.5, 1.0, 0.5, 0.8333, 0.5, 0.8333, 0.5, 1.0, 0.5, 0.0, 0.0, 0.0, 0.0, 0.0, 0.0, 0.0, 0.0, 0.3333, 0.9375, 0.3333, 1.0, 0.1667, 1.0, 0.1667, 0.9375, 0.1667, 0.9375, 0.1667, 1.0, -8.941e-08, 1.0, -8.941e-08, 0.9375, 0.1667, 0.9086, 0.1667, 0.9375, -8.941e-08, 0.9375, -8.941e-08, 0.9086, 0.3333, 0.9086, 0.3333, 0.9375, 0.1667, 0.9375, 0.1667, 0.9086, 0.3333, 0.9086, 0.3333, 0.9375, 0.3333, 0.9375, 0.3333, 0.9086, 0.3333, 0.9375, 0.3333, 1.0, 0.3333, 1.0, 0.3333, 0.9375, 0.1667, 0.9086, 0.3333, 0.9086, 0.3333, 0.9086, 0.1667, 0.9086, 1.0, 0.9375, 1.0, 0.9086, 1.0, 0.9086, 1.0, 0.9375, 0.8333, 0.9086, 0.8333, 1.0, 0.8333, 0.9375, 0.0, 0.0, 0.0, 0.0, 0.0, 0.0, 0.0, 0.0, 0.0, 0.0, 0.75, 0.5, 0.625, 0.5, 0.875, 0.5, 0.0, 0.0, 0.0, 0.0, 0.0, 0.0, 0.0, 0.0, 0.0, 0.0, 0.0, 0.0, 0.0, 0.0, 0.0, 0.0, 0.0, 0.0, 0.0, 0.0, 0.0, 0.0, 0.0, 0.0, 0.0, 0.0, 0.0, 0.0, 0.0, 0.0, 0.625, 1.0])
me_cylinder_002.update()
me_cube_003 = bpy.data.meshes.new('Cube.003')
me_cube_003.from_pydata([(0.5507, -0.2866, -0.5005), (0.6993, -0.2869, 0.6184), (0.5292, 0.5186, -0.3578), (0.5754, 0.7003, 0.694), (0.2627, 0.5044, -0.5746), (0.0, 0.4825, -0.5915), (0.0, 1.063, 0.7327), (0.3302, 0.9783, 0.6567), (0.6024, 0.6373, -0.04217), (0.552, 0.5454, -0.2171), (0.5989, -0.1209, -0.4776), (0.6089, 0.1346, -0.4473), (0.5663, 0.3188, -0.4012), (0.6135, 0.4795, 0.8702), (0.6242, 0.2228, 0.9328), (0.6074, -0.1253, 0.9208), (0.6487, -0.2737, 0.3255), (0.5967, -0.3483, -0.0127), (0.5588, -0.3152, -0.163), (0.0, -0.3941, -0.7518), (0.2973, -0.2927, -0.7241), (0.2621, -0.3922, 0.5485), (0.0, -0.4266, 0.5188), (0.0, 0.9288, -0.3202), (0.0, 1.145, -0.06696), (0.0, 1.174, 0.3028), (0.3118, 0.9036, -0.3153), (0.6537, 0.347, -0.1857), (0.6325, 0.126, -0.1754), (0.7037, 0.1416, -0.01417), (0.7538, 0.1642, 0.3479), (0.6317, -0.1145, -0.1704), (0.6884, -0.1109, -0.003958), (0.7423, -0.1144, 0.3374), (0.1511, -0.4115, -0.1371), (0.1618, -0.4187, 0.003002), (0.1686, -0.428, 0.2712), (0.0, -0.4459, -0.1976), (0.0, -0.5829, 0.07349), (0.0, -0.4543, 0.3536), (0.0, 0.296, -0.6681), (0.2678, 0.3234, -0.6351), (0.0, 0.09753, -0.7194), (0.2962, 0.1083, -0.6787), (0.0, -0.08914, -0.7397), (0.3014, -0.08428, -0.6909), (0.3538, 0.6457, 0.9404), (0.0, 0.7724, 0.9958), (0.3549, 0.282, 1.006), (0.0, 0.3107, 1.036), (0.3553, -0.2623, 0.969), (0.0, -0.2942, 0.9901), (0.133, -0.4274, -0.167), (0.1189, -0.4519, 0.3458), (0.1456, -0.4115, 0.5258), (0.1169, -0.5811, 0.07814), (0.0, -0.6681, -0.1296), (0.1166, -0.661, -0.0976), (0.5754, 0.7003, 0.694), (0.0, 1.063, 0.7327), (0.3302, 0.9783, 0.6567), (0.639, 0.6967, 0.3444), (0.6024, 0.6373, -0.04217), (0.552, 0.5454, -0.2171), (0.6135, 0.4795, 0.8702), (0.6242, 0.2228, 0.9328), (0.6074, -0.1253, 0.9208), (0.0, 0.9288, -0.3202), (0.0, 1.145, -0.06696), (0.0, 1.174, 0.3028), (0.3118, 0.9036, -0.3153), (0.3321, 0.9872, -0.03559), (0.3173, 1.075, 0.3006), (0.6537, 0.347, -0.1857), (0.7138, 0.3625, -0.007829), (0.7513, 0.3797, 0.3318), (0.6325, 0.126, -0.1754), (0.7037, 0.1416, -0.01417), (0.7538, 0.1642, 0.3479), (0.3538, 0.6457, 0.9404), (0.0, 0.7724, 0.9958), (0.3549, 0.282, 1.006), (0.0, 0.3107, 1.036), (0.3553, -0.2623, 0.969), (0.0, -0.2942, 0.9901), (0.5754, 0.7003, 0.694), (0.0, 1.063, 0.7327), (0.3302, 0.9783, 0.6567), (0.639, 0.6967, 0.3444), (0.6024, 0.6373, -0.04217), (0.552, 0.5454, -0.2171), (0.6135, 0.4795, 0.8702), (0.6242, 0.2228, 0.9328), (0.6074, -0.1253, 0.9208), (0.0, 0.9288, -0.3202), (0.0, 1.145, -0.06696), (0.0, 1.174, 0.3028), (0.3118, 0.9036, -0.3153), (0.3321, 0.9872, -0.03559), (0.3173, 1.075, 0.3006), (0.6537, 0.347, -0.1857), (0.7138, 0.3625, -0.007829), (0.7513, 0.3797, 0.3318), (0.6325, 0.126, -0.1754), (0.7037, 0.1416, -0.01417), (0.7538, 0.1642, 0.3479), (0.3538, 0.6457, 0.9404), (0.0, 0.7724, 0.9958), (0.3549, 0.282, 1.006), (0.0, 0.3107, 1.036), (0.3553, -0.2623, 0.969), (0.0, -0.2942, 0.9901), (0.5754, 0.7003, 0.694), (0.0, 1.063, 0.7327), (0.3302, 0.9783, 0.6567), (0.639, 0.6967, 0.3444), (0.6024, 0.6373, -0.04217), (0.552, 0.5454, -0.2171), (0.6135, 0.4795, 0.8702), (0.6242, 0.2228, 0.9328), (0.6074, -0.1253, 0.9208), (0.0, 0.9288, -0.3202), (0.0, 1.145, -0.06696), (0.0, 1.174, 0.3028), (0.3118, 0.9036, -0.3153), (0.3321, 0.9872, -0.03559), (0.3173, 1.075, 0.3006), (0.6537, 0.347, -0.1857), (0.7138, 0.3625, -0.007829), (0.7513, 0.3797, 0.3318), (0.6325, 0.126, -0.1754), (0.7037, 0.1416, -0.01417), (0.7538, 0.1642, 0.3479), (0.3538, 0.6457, 0.9404), (0.0, 0.7724, 0.9958), (0.3549, 0.282, 1.006), (0.0, 0.3107, 1.036), (0.3553, -0.2623, 0.969), (0.0, -0.2942, 0.9901), (0.3321, 0.9872, -0.03559), (0.3173, 1.075, 0.3006), (0.639, 0.6967, 0.3444), (0.7138, 0.3625, -0.007829), (0.7513, 0.3797, 0.3318)], [(141, 116)], [(23, 24, 139, 26), (24, 25, 140, 139), (25, 6, 7, 140), (140, 7, 3, 141), (26, 139, 8, 9), (4, 26, 9, 2), (5, 23, 26, 4), (27, 142, 29, 28), (142, 143, 30, 29), (28, 29, 32, 31), (29, 30, 33, 32), (2, 9, 27, 12), (9, 8, 142, 27), (141, 3, 13, 143), (143, 13, 14, 30), (30, 14, 15, 33), (33, 15, 1, 16), (32, 33, 16, 17), (31, 32, 17, 18), (10, 31, 18, 0), (11, 28, 31, 10), (12, 27, 28, 11), (34, 35, 55, 57, 52), (35, 36, 53, 55), (0, 18, 34, 20), (18, 17, 35, 34), (17, 16, 36, 35), (16, 1, 21, 36), (36, 21, 54, 53), (20, 34, 52, 37, 19), (40, 41, 43, 42), (42, 43, 45, 44), (5, 4, 41, 40), (4, 2, 12, 41), (41, 12, 11, 43), (43, 11, 10, 45), (45, 10, 0, 20), (44, 45, 20, 19), (46, 47, 49, 48), (48, 49, 51, 50), (3, 7, 46, 13), (7, 6, 47, 46), (50, 51, 22, 54, 21), (15, 50, 21, 1), (14, 48, 50, 15), (13, 46, 48, 14), (25, 47, 6), (55, 53, 39, 38), (53, 54, 22, 39), (52, 57, 56, 37), (56, 57, 55, 38), (67, 68, 71, 70), (68, 69, 72, 71), (69, 59, 60, 72), (72, 60, 58, 61), (71, 72, 61, 62), (70, 71, 62, 63), (73, 74, 77, 76), (74, 75, 78, 77), (63, 62, 74, 73), (62, 61, 75, 74), (61, 58, 64, 75), (75, 64, 65, 78), (79, 80, 82, 81), (81, 82, 84, 83), (58, 60, 79, 64), (60, 59, 80, 79), (65, 81, 83, 66), (64, 79, 81, 65), (69, 80, 59), (94, 95, 98, 97), (95, 96, 99, 98), (96, 86, 87, 99), (99, 87, 85, 88), (98, 99, 88, 89), (97, 98, 89, 90), (100, 101, 104, 103), (101, 102, 105, 104), (90, 89, 101, 100), (88, 85, 91, 102), (102, 91, 92, 105), (106, 107, 109, 108), (108, 109, 111, 110), (85, 87, 106, 91), (87, 86, 107, 106), (92, 108, 110, 93), (91, 106, 108, 92), (96, 107, 86), (121, 122, 125, 124), (122, 123, 126, 125), (123, 113, 114, 126), (126, 114, 112, 115), (125, 126, 115, 116), (124, 125, 116, 117), (127, 128, 131, 130), (128, 129, 132, 131), (117, 116, 128, 127), (115, 112, 118, 129), (129, 118, 119, 132), (133, 134, 136, 135), (135, 136, 138, 137), (112, 114, 133, 118), (114, 113, 134, 133), (119, 135, 137, 120), (118, 133, 135, 119), (123, 134, 113), (88, 102, 101, 89), (115, 129, 128, 116)])
_uv = me_cube_003.uv_layers.new(name='UVMap')
_uv.uv.foreach_set('vector', [0.4375, 0.375, 0.5, 0.375, 0.5, 0.4375, 0.4375, 0.4375, 0.5, 0.375, 0.5625, 0.375, 0.5625, 0.4375, 0.5, 0.4375, 0.5625, 0.375, 0.625, 0.375, 0.625, 0.4375, 0.5625, 0.4375, 0.5625, 0.4375, 0.625, 0.4375, 0.625, 0.5, 0.5625, 0.5, 0.4375, 0.4375, 0.5, 0.4375, 0.5, 0.5, 0.4375, 0.5, 0.375, 0.4375, 0.4375, 0.4375, 0.4375, 0.5, 0.375, 0.5, 0.375, 0.375, 0.4375, 0.375, 0.4375, 0.4375, 0.375, 0.4375, 0.4375, 0.5625, 0.5, 0.5625, 0.5, 0.625, 0.4375, 0.625, 0.5, 0.5625, 0.5625, 0.5625, 0.5625, 0.625, 0.5, 0.625, 0.4375, 0.625, 0.5, 0.625, 0.5, 0.6875, 0.4375, 0.6875, 0.5, 0.625, 0.5625, 0.625, 0.5625, 0.6875, 0.5, 0.6875, 0.375, 0.5, 0.4375, 0.5, 0.4375, 0.5625, 0.375, 0.5625, 0.4375, 0.5, 0.5, 0.5, 0.5, 0.5625, 0.4375, 0.5625, 0.5625, 0.5, 0.625, 0.5, 0.625, 0.5625, 0.5625, 0.5625, 0.5625, 0.5625, 0.625, 0.5625, 0.625, 0.625, 0.5625, 0.625, 0.5625, 0.625, 0.625, 0.625, 0.625, 0.6875, 0.5625, 0.6875, 0.5625, 0.6875, 0.625, 0.6875, 0.625, 0.75, 0.5625, 0.75, 0.5, 0.6875, 0.5625, 0.6875, 0.5625, 0.75, 0.5, 0.75, 0.4375, 0.6875, 0.5, 0.6875, 0.5, 0.75, 0.4375, 0.75, 0.375, 0.6875, 0.4375, 0.6875, 0.4375, 0.75, 0.375, 0.75, 0.375, 0.625, 0.4375, 0.625, 0.4375, 0.6875, 0.375, 0.6875, 0.375, 0.5625, 0.4375, 0.5625, 0.4375, 0.625, 0.375, 0.625, 0.4375, 0.8125, 0.5, 0.8125, 0.5, 0.8406, 0.4557, 0.8398, 0.4375, 0.8395, 0.5, 0.8125, 0.5625, 0.8125, 0.5625, 0.8409, 0.5, 0.8406, 0.375, 0.75, 0.4375, 0.75, 0.4375, 0.8125, 0.375, 0.8125, 0.4375, 0.75, 0.5, 0.75, 0.5, 0.8125, 0.4375, 0.8125, 0.5, 0.75, 0.5625, 0.75, 0.5625, 0.8125, 0.5, 0.8125, 0.5625, 0.75, 0.625, 0.75, 0.625, 0.8125, 0.5625, 0.8125, 0.5625, 0.8125, 0.625, 0.8125, 0.625, 0.8466, 0.5625, 0.8409, 0.375, 0.8125, 0.4375, 0.8125, 0.4375, 0.8395, 0.4375, 0.875, 0.375, 0.875, 0.25, 0.5625, 0.3125, 0.5625, 0.3125, 0.625, 0.25, 0.625, 0.25, 0.625, 0.3125, 0.625, 0.3125, 0.6875, 0.25, 0.6875, 0.25, 0.5, 0.3125, 0.5, 0.3125, 0.5625, 0.25, 0.5625, 0.3125, 0.5, 0.375, 0.5, 0.375, 0.5625, 0.3125, 0.5625, 0.3125, 0.5625, 0.375, 0.5625, 0.375, 0.625, 0.3125, 0.625, 0.3125, 0.625, 0.375, 0.625, 0.375, 0.6875, 0.3125, 0.6875, 0.3125, 0.6875, 0.375, 0.6875, 0.375, 0.75, 0.3125, 0.75, 0.25, 0.6875, 0.3125, 0.6875, 0.3125, 0.75, 0.25, 0.75, 0.6875, 0.5625, 0.75, 0.5625, 0.75, 0.625, 0.6875, 0.625, 0.6875, 0.625, 0.75, 0.625, 0.75, 0.6875, 0.6875, 0.6875, 0.625, 0.5, 0.6875, 0.5, 0.6875, 0.5625, 0.625, 0.5625, 0.6875, 0.5, 0.75, 0.5, 0.75, 0.5625, 0.6875, 0.5625, 0.6875, 0.6875, 0.75, 0.6875, 0.75, 0.75, 0.7216, 0.75, 0.6875, 0.75, 0.625, 0.6875, 0.6875, 0.6875, 0.6875, 0.75, 0.625, 0.75, 0.625, 0.625, 0.6875, 0.625, 0.6875, 0.6875, 0.625, 0.6875, 0.625, 0.5625, 0.6875, 0.5625, 0.6875, 0.625, 0.625, 0.625, 0.5625, 0.375, 0.75, 0.5625, 0.75, 0.5, 0.5, 0.8406, 0.5625, 0.8409, 0.5625, 0.875, 0.5, 0.875, 0.5625, 0.8409, 0.625, 0.8466, 0.625, 0.875, 0.5625, 0.875, 0.4375, 0.8395, 0.4557, 0.8398, 0.4541, 0.875, 0.4375, 0.875, 0.4541, 0.875, 0.4557, 0.8398, 0.5, 0.8406, 0.5, 0.875, 0.4375, 0.375, 0.5, 0.375, 0.5, 0.4375, 0.4375, 0.4375, 0.5, 0.375, 0.5625, 0.375, 0.5625, 0.4375, 0.5, 0.4375, 0.5625, 0.375, 0.625, 0.375, 0.625, 0.4375, 0.5625, 0.4375, 0.5625, 0.4375, 0.625, 0.4375, 0.625, 0.5, 0.5625, 0.5, 0.5, 0.4375, 0.5625, 0.4375, 0.5625, 0.5, 0.5, 0.5, 0.4375, 0.4375, 0.5, 0.4375, 0.5, 0.5, 0.4375, 0.5, 0.4375, 0.5625, 0.5, 0.5625, 0.5, 0.625, 0.4375, 0.625, 0.5, 0.5625, 0.5625, 0.5625, 0.5625, 0.625, 0.5, 0.625, 0.4375, 0.5, 0.5, 0.5, 0.5, 0.5625, 0.4375, 0.5625, 0.5, 0.5, 0.5625, 0.5, 0.5625, 0.5625, 0.5, 0.5625, 0.5625, 0.5, 0.625, 0.5, 0.625, 0.5625, 0.5625, 0.5625, 0.5625, 0.5625, 0.625, 0.5625, 0.625, 0.625, 0.5625, 0.625, 0.6875, 0.5625, 0.75, 0.5625, 0.75, 0.625, 0.6875, 0.625, 0.6875, 0.625, 0.75, 0.625, 0.75, 0.6875, 0.6875, 0.6875, 0.625, 0.5, 0.6875, 0.5, 0.6875, 0.5625, 0.625, 0.5625, 0.6875, 0.5, 0.75, 0.5, 0.75, 0.5625, 0.6875, 0.5625, 0.625, 0.625, 0.6875, 0.625, 0.6875, 0.6875, 0.625, 0.6875, 0.625, 0.5625, 0.6875, 0.5625, 0.6875, 0.625, 0.625, 0.625, 0.5625, 0.375, 0.75, 0.5625, 0.75, 0.5, 0.4375, 0.375, 0.5, 0.375, 0.5, 0.4375, 0.4375, 0.4375, 0.5, 0.375, 0.5625, 0.375, 0.5625, 0.4375, 0.5, 0.4375, 0.5625, 0.375, 0.625, 0.375, 0.625, 0.4375, 0.5625, 0.4375, 0.5625, 0.4375, 0.625, 0.4375, 0.625, 0.5, 0.5625, 0.5, 0.5, 0.4375, 0.5625, 0.4375, 0.5625, 0.5, 0.5, 0.5, 0.4375, 0.4375, 0.5, 0.4375, 0.5, 0.5, 0.4375, 0.5, 0.4375, 0.5625, 0.5, 0.5625, 0.5, 0.625, 0.4375, 0.625, 0.5, 0.5625, 0.5625, 0.5625, 0.5625, 0.625, 0.5, 0.625, 0.4375, 0.5, 0.5, 0.5, 0.5, 0.5625, 0.4375, 0.5625, 0.5625, 0.5, 0.625, 0.5, 0.625, 0.5625, 0.5625, 0.5625, 0.5625, 0.5625, 0.625, 0.5625, 0.625, 0.625, 0.5625, 0.625, 0.6875, 0.5625, 0.75, 0.5625, 0.75, 0.625, 0.6875, 0.625, 0.6875, 0.625, 0.75, 0.625, 0.75, 0.6875, 0.6875, 0.6875, 0.625, 0.5, 0.6875, 0.5, 0.6875, 0.5625, 0.625, 0.5625, 0.6875, 0.5, 0.75, 0.5, 0.75, 0.5625, 0.6875, 0.5625, 0.625, 0.625, 0.6875, 0.625, 0.6875, 0.6875, 0.625, 0.6875, 0.625, 0.5625, 0.6875, 0.5625, 0.6875, 0.625, 0.625, 0.625, 0.5625, 0.375, 0.75, 0.5625, 0.75, 0.5, 0.4375, 0.375, 0.5, 0.375, 0.5, 0.4375, 0.4375, 0.4375, 0.5, 0.375, 0.5625, 0.375, 0.5625, 0.4375, 0.5, 0.4375, 0.5625, 0.375, 0.625, 0.375, 0.625, 0.4375, 0.5625, 0.4375, 0.5625, 0.4375, 0.625, 0.4375, 0.625, 0.5, 0.5625, 0.5, 0.5, 0.4375, 0.5625, 0.4375, 0.5625, 0.5, 0.5, 0.5, 0.4375, 0.4375, 0.5, 0.4375, 0.5, 0.5, 0.4375, 0.5, 0.4375, 0.5625, 0.5, 0.5625, 0.5, 0.625, 0.4375, 0.625, 0.5, 0.5625, 0.5625, 0.5625, 0.5625, 0.625, 0.5, 0.625, 0.4375, 0.5, 0.5, 0.5, 0.5, 0.5625, 0.4375, 0.5625, 0.5625, 0.5, 0.625, 0.5, 0.625, 0.5625, 0.5625, 0.5625, 0.5625, 0.5625, 0.625, 0.5625, 0.625, 0.625, 0.5625, 0.625, 0.6875, 0.5625, 0.75, 0.5625, 0.75, 0.625, 0.6875, 0.625, 0.6875, 0.625, 0.75, 0.625, 0.75, 0.6875, 0.6875, 0.6875, 0.625, 0.5, 0.6875, 0.5, 0.6875, 0.5625, 0.625, 0.5625, 0.6875, 0.5, 0.75, 0.5, 0.75, 0.5625, 0.6875, 0.5625, 0.625, 0.625, 0.6875, 0.625, 0.6875, 0.6875, 0.625, 0.6875, 0.625, 0.5625, 0.6875, 0.5625, 0.6875, 0.625, 0.625, 0.625, 0.5625, 0.375, 0.75, 0.5625, 0.75, 0.5, 0.5625, 0.5, 0.5625, 0.5625, 0.5, 0.5625, 0.5, 0.5, 0.5625, 0.5, 0.5625, 0.5625, 0.5, 0.5625, 0.5, 0.5])
me_cube_003.update()
me_cube_005 = bpy.data.meshes.new('Cube.005')
me_cube_005.from_pydata([(0.7694, 0.2025, 0.8877), (0.6032, -0.1285, 0.919), (0.3553, -0.2623, 0.969), (0.0, -0.2942, 0.9901), (0.7217, 0.9041, 0.9692), (0.0, 1.165, 1.189), (0.7034, 0.8881, 1.172), (0.6159, 0.8004, 0.3566), (0.5803, 0.7119, -0.03474), (0.8219, 0.6084, 0.9644), (0.7694, 0.2025, 0.8877), (0.0, 0.9062, -0.2991), (0.0, 1.145, -0.1537), (0.0, 1.349, 0.4227), (0.3142, 0.9255, -0.2974), (0.3258, 1.053, -0.1235), (0.3279, 1.1, 0.3926), (0.7748, 0.4546, 0.3556), (0.7088, 0.6132, 1.179), (0.7054, 0.1928, 1.19), (0.7812, 0.2114, 0.3585), (0.7326, 0.3864, 0.1013), (0.7341, 0.1751, 0.4806), (0.7341, 0.1751, 0.4806), (0.6138, -0.1298, 0.8287), (0.7467, 0.2591, 0.1473), (0.657, 0.07925, 0.7869), (0.612, 0.6239, -0.02095), (0.5683, 0.6943, -0.07687), (0.4441, 0.8089, -0.1841), (0.3503, 1.09, 1.169), (0.164, 1.234, 0.4119), (0.0, 1.322, 0.8595), (0.5143, 1.078, 0.7809), (0.2572, 1.252, 0.833), (-0.7694, 0.2025, 0.8877), (-0.6032, -0.1285, 0.919), (-0.3553, -0.2623, 0.969), (-0.7217, 0.9041, 0.9692), (-0.7007, 1.031, 1.169), (-0.6159, 0.8004, 0.3566), (-0.5803, 0.7119, -0.03474), (-0.8219, 0.6084, 0.9644), (-0.7694, 0.2025, 0.8877), (-0.6032, -0.1285, 0.919), (-0.3142, 0.9255, -0.2974), (-0.3258, 1.053, -0.1235), (-0.3279, 1.1, 0.3926), (-0.7748, 0.4546, 0.3556), (-0.6988, 0.7208, 1.175), (-0.696, 0.2792, 1.183), (-0.7812, 0.2114, 0.3585), (-0.7326, 0.3864, 0.1013), (-0.7341, 0.1751, 0.4806), (-0.7341, 0.1751, 0.4806), (-0.6138, -0.1298, 0.8287), (-0.7467, 0.2591, 0.1473), (-0.657, 0.07925, 0.7869), (-0.612, 0.6239, -0.02095), (-0.5683, 0.6943, -0.07687), (-0.4441, 0.8089, -0.1841), (-0.3503, 1.098, 1.179), (-0.164, 1.234, 0.4119), (-0.5143, 1.078, 0.7809), (-0.2572, 1.252, 0.833), (-0.6943, -0.007657, 1.188), (-0.6875, -0.007657, 1.354), (-0.6875, 0.8832, 1.323), (0.7065, -0.007657, 1.195), (0.7156, -0.007657, 1.373), (0.7156, 0.8832, 1.341), (0.07945, 0.7443, 1.44), (0.07945, -0.007657, 1.52), (-0.6943, -0.3474, 1.076), (-0.6875, -0.4145, 1.228), (0.7065, -0.3501, 1.082), (0.7156, -0.422, 1.245), (-0.3509, -0.2755, 0.9136), (-0.3369, -0.4815, 1.037), (-0.3509, -0.2755, 0.9136), (-0.3509, -0.2755, 0.9136), (0.3648, -0.4419, 1.176), (0.01392, -0.4617, 1.106)], [(37, 3), (36, 37)], [(11, 12, 15, 14), (12, 13, 31, 16, 15), (34, 30, 6, 33), (16, 33, 6, 4, 7), (15, 16, 7, 27, 8), (21, 27, 7, 17), (17, 9, 10, 22, 20), (4, 6, 18, 9), (9, 18, 19, 10), (20, 25, 21, 17), (24, 26, 23, 0, 1), (28, 29, 14, 15, 8), (27, 28, 8), (7, 4, 9, 17), (14, 29, 11), (31, 34, 33, 16), (13, 32, 34, 31), (32, 5, 30, 34), (11, 45, 46, 12), (12, 46, 47, 62, 13), (64, 63, 39, 61), (47, 40, 38, 39, 63), (46, 41, 58, 40, 47), (52, 48, 40, 58), (48, 51, 53, 43, 42), (38, 42, 49, 39), (42, 43, 50, 49), (51, 48, 52, 56), (55, 36, 35, 54, 57), (59, 41, 46, 45, 60), (58, 41, 59), (40, 48, 42, 38), (45, 11, 60), (62, 47, 63, 64), (13, 62, 64, 32), (32, 64, 61, 5), (65, 66, 67, 39, 49, 50), (5, 71, 70, 6, 30), (6, 70, 69, 68, 19, 18), (68, 69, 76, 75), (71, 67, 66, 72), (70, 71, 72, 69), (72, 66, 74, 78), (39, 67, 71, 5, 61), (77, 79, 80, 78, 74, 73), (66, 65, 73, 74), (69, 72, 78, 82, 81, 76), (6, 18, 19), (50, 43, 44, 65), (79, 73, 65, 44, 80), (80, 3, 82, 78), (3, 2, 81, 82), (76, 81, 2, 75), (0, 19, 68, 1), (1, 68, 75, 2)])
_uv = me_cube_005.uv_layers.new(name='UVMap')
_uv.uv.foreach_set('vector', [0.4375, 0.375, 0.5, 0.375, 0.5, 0.4375, 0.4375, 0.4375, 0.5, 0.375, 0.5625, 0.375, 0.5625, 0.4063, 0.5625, 0.4375, 0.5, 0.4375, 0.5938, 0.4063, 0.625, 0.4063, 0.6302, 0.4576, 0.5938, 0.4375, 0.5625, 0.4375, 0.5938, 0.4375, 0.6302, 0.4576, 0.625, 0.5, 0.5625, 0.5, 0.5, 0.4375, 0.5625, 0.4375, 0.5625, 0.5, 0.5, 0.5214, 0.5, 0.5, 0.5182, 0.5625, 0.5, 0.5214, 0.5625, 0.5, 0.5625, 0.5625, 0.5625, 0.5625, 0.625, 0.5625, 0.625, 0.625, 0.5761, 0.625, 0.5625, 0.6115, 0.625, 0.5, 0.6877, 0.5271, 0.6882, 0.5793, 0.625, 0.5625, 0.625, 0.5625, 0.6882, 0.5793, 0.691, 0.6487, 0.625, 0.625, 0.5625, 0.6115, 0.5267, 0.5942, 0.5182, 0.5625, 0.5625, 0.5625, 0.6154, 0.6875, 0.6147, 0.6441, 0.5761, 0.625, 0.625, 0.625, 0.625, 0.6875, 0.485, 0.5, 0.464, 0.4661, 0.4375, 0.4375, 0.5, 0.4375, 0.5, 0.5, 0.5, 0.5214, 0.485, 0.5, 0.5, 0.5, 0.5625, 0.5, 0.625, 0.5, 0.625, 0.5625, 0.5625, 0.5625, 0.4375, 0.4375, 0.464, 0.4661, 0.4375, 0.375, 0.5625, 0.4063, 0.5938, 0.4063, 0.5938, 0.4375, 0.5625, 0.4375, 0.5625, 0.375, 0.5938, 0.375, 0.5938, 0.4063, 0.5625, 0.4063, 0.5938, 0.375, 0.625, 0.375, 0.625, 0.4063, 0.5938, 0.4063, 0.4375, 0.375, 0.4375, 0.4375, 0.5, 0.4375, 0.5, 0.375, 0.5, 0.375, 0.5, 0.4375, 0.5625, 0.4375, 0.5625, 0.4063, 0.5625, 0.375, 0.5938, 0.4063, 0.5938, 0.4375, 0.625, 0.4375, 0.625, 0.4063, 0.5625, 0.4375, 0.5625, 0.5, 0.625, 0.5, 0.625, 0.4375, 0.5938, 0.4375, 0.5, 0.4375, 0.5, 0.5, 0.5, 0.5214, 0.5625, 0.5, 0.5625, 0.4375, 0.5182, 0.5625, 0.5625, 0.5625, 0.5625, 0.5, 0.5, 0.5214, 0.5625, 0.5625, 0.5625, 0.6115, 0.5761, 0.625, 0.625, 0.625, 0.625, 0.5625, 0.625, 0.5, 0.625, 0.5625, 0.6875, 0.5625, 0.6875, 0.5, 0.625, 0.5625, 0.625, 0.625, 0.6875, 0.625, 0.6875, 0.5625, 0.5625, 0.6115, 0.5625, 0.5625, 0.5182, 0.5625, 0.5267, 0.5942, 0.6154, 0.6875, 0.625, 0.6875, 0.625, 0.625, 0.5761, 0.625, 0.6147, 0.6441, 0.485, 0.5, 0.5, 0.5, 0.5, 0.4375, 0.4375, 0.4375, 0.464, 0.4661, 0.5, 0.5214, 0.5, 0.5, 0.485, 0.5, 0.5625, 0.5, 0.5625, 0.5625, 0.625, 0.5625, 0.625, 0.5, 0.4375, 0.4375, 0.4375, 0.375, 0.464, 0.4661, 0.5625, 0.4063, 0.5625, 0.4375, 0.5938, 0.4375, 0.5938, 0.4063, 0.5625, 0.375, 0.5625, 0.4063, 0.5938, 0.4063, 0.5938, 0.375, 0.5938, 0.375, 0.5938, 0.4063, 0.625, 0.4063, 0.625, 0.375, 0.375, 0.0, 0.625, 0.0, 0.625, 0.25, 0.375, 0.25, 0.375, 0.1754, 0.375, 0.06905, 0.375, 0.3816, 0.625, 0.3816, 0.625, 0.5, 0.375, 0.5364, 0.375, 0.4408, 0.375, 0.5364, 0.625, 0.5, 0.625, 0.75, 0.375, 0.75, 0.375, 0.7018, 0.375, 0.6064, 0.375, 0.75, 0.625, 0.75, 0.625, 0.75, 0.375, 0.75, 0.7434, 0.5, 0.875, 0.5, 0.875, 0.75, 0.7434, 0.75, 0.625, 0.5, 0.7434, 0.5, 0.7434, 0.75, 0.625, 0.75, 0.7434, 0.75, 0.875, 0.75, 0.875, 0.75, 0.7434, 0.75, 0.375, 0.25, 0.625, 0.25, 0.625, 0.3816, 0.375, 0.3816, 0.375, 0.3158, 0.375, 0.8684, 0.375, 0.8684, 0.375, 0.8684, 0.625, 0.8684, 0.625, 1.0, 0.375, 1.0, 0.625, 0.0, 0.375, 0.0, 0.375, 0.0, 0.625, 0.0, 0.625, 0.75, 0.7434, 0.75, 0.7434, 0.75, 0.7039, 0.75, 0.6645, 0.75, 0.625, 0.75, 0.0, 0.0, 0.0, 0.0, 0.0, 0.0, 0.0, 0.0, 0.0, 0.0, 0.0, 0.0, 0.0, 0.0, 0.0, 0.0, 0.0, 0.0, 0.0, 0.0, 0.0, 0.0, 0.0, 0.0, 0.375, 0.8684, 0.0, 0.0, 0.7039, 0.75, 0.625, 0.8684, 0.0, 0.0, 0.0, 0.0, 0.6645, 0.75, 0.7039, 0.75, 0.625, 0.75, 0.6645, 0.75, 0.0, 0.0, 0.375, 0.75, 0.625, 0.625, 0.375, 0.7018, 0.375, 0.75, 0.625, 0.6875, 0.625, 0.6875, 0.375, 0.75, 0.375, 0.75, 0.0, 0.0])
me_cube_005.update()
me_cylinder_003 = bpy.data.meshes.new('Cylinder.003')
me_cylinder_003.from_pydata([(2.623, 2.858, 1.509), (2.921, 2.586, 1.631), (3.619, 3.527, 1.463), (3.809, 3.25, 1.477), (3.296, 3.416, -0.3412), (3.594, 3.144, -0.2189), (2.128, 2.417, -0.5589), (2.426, 2.145, -0.4367), (1.993, 2.23, 0.02265), (2.291, 1.958, 0.1449), (1.922, 2.411, 1.395), (2.22, 2.14, 1.517)], [], [(0, 1, 3, 2), (2, 3, 5, 4), (4, 5, 7, 6), (6, 7, 9, 8), (3, 1, 11, 9, 7, 5), (8, 9, 11, 10), (10, 11, 1, 0), (0, 2, 4, 6, 8, 10)])
_uv = me_cylinder_003.uv_layers.new(name='UVMap')
_uv.uv.foreach_set('vector', [1.0, 0.5, 1.0, 1.0, 0.8333, 1.0, 0.8333, 0.5, 0.8333, 0.5, 0.8333, 1.0, 0.6667, 1.0, 0.6667, 0.5, 0.6667, 0.5, 0.6667, 1.0, 0.5, 1.0, 0.5, 0.5, 0.5, 0.5, 0.5, 1.0, 0.3333, 1.0, 0.3333, 0.5, 0.4578, 0.37, 0.25, 0.49, 0.04215, 0.37, 0.04215, 0.13, 0.25, 0.01, 0.4578, 0.13, 0.3333, 0.5, 0.3333, 1.0, 0.1667, 1.0, 0.1667, 0.5, 0.1667, 0.5, 0.1667, 1.0, -8.941e-08, 1.0, -8.941e-08, 0.5, 0.75, 0.49, 0.9578, 0.37, 0.9578, 0.13, 0.75, 0.01, 0.5422, 0.13, 0.5422, 0.37])
me_cylinder_003.update()

# ---- objects
ob_light = bpy.data.objects.new('Light', light_light)
ob_camera = bpy.data.objects.new('Camera', cam_camera)
ob_head = bpy.data.objects.new('Head', me_cube_001)
ob_hair = bpy.data.objects.new('Hair', me_cube_004)
ob_ears = bpy.data.objects.new('Ears', me_cylinder_006)
ob_body = bpy.data.objects.new('Body', me_cube)
ob_body_001 = bpy.data.objects.new('Body.001', me_cylinder_002)
ob_head_001 = bpy.data.objects.new('Head.001', me_cube_003)
ob_hair_001 = bpy.data.objects.new('Hair.001', me_cube_005)
ob_ears_001 = bpy.data.objects.new('Ears.001', me_cylinder_003)
ob_cube_001 = bpy.data.objects.new('Cube.001', me_cube)

# ---- transforms, parenting, visibility, modifiers, constraints
ob_light.location = (1.655, 7.107, 3.395)
ob_light.rotation_euler = (0.6503, 0.05522, 1.866)
ob_light.lock_rotations_4d = False
ob_light.empty_display_type = 'ARROWS'
ob_light.color = (0.0, 0.0, 0.0, 0.0)
ob_light.lineart.crease_threshold = 0.0
ob_camera.location = (7.359, -6.926, 4.958)
ob_camera.rotation_euler = (1.109, 0.0, 0.8149)
ob_camera.lock_rotations_4d = False
ob_camera.empty_display_type = 'ARROWS'
ob_camera.color = (0.0, 0.0, 0.0, 0.0)
ob_camera.display_type = 'WIRE'
ob_camera.lineart.crease_threshold = 0.0
ob_head.location = (-0.02592, -0.1918, 2.446)
ob_head.scale = (0.373, 0.373, 0.373)
_m = ob_head.modifiers.new('Mirror', 'MIRROR')
_m.use_clip = True
ob_hair.location = (-0.02592, -0.1918, 2.413)
ob_hair.scale = (0.3846, 0.3846, 0.3846)
_m = ob_hair.modifiers.new('Solidify', 'SOLIDIFY')
_m.thickness = 0.05
ob_ears.location = (-0.02592, -0.1918, 2.446)
ob_ears.scale = (0.09075, 0.09075, 0.09075)
_m = ob_ears.modifiers.new('Mirror', 'MIRROR')
ob_body.location = (-0.02592, -0.1918, 2.446)
ob_body.scale = (0.0916, 0.0916, 0.0916)
_m = ob_body.modifiers.new('Mirror', 'MIRROR')
ob_body_001.location = (-0.02313, 0.0, 1.656)
ob_body_001.scale = (0.3505, 0.3505, 0.3505)
_m = ob_body_001.modifiers.new('Mirror', 'MIRROR')
_m.use_clip = True
ob_head_001.location = (-0.02592, -0.1918, 2.446)
ob_head_001.scale = (0.373, 0.373, 0.373)
_m = ob_head_001.modifiers.new('Mirror', 'MIRROR')
_m.use_clip = True
ob_hair_001.location = (-0.02592, -0.1918, 2.413)
ob_hair_001.scale = (0.3846, 0.3846, 0.3846)
_m = ob_hair_001.modifiers.new('Solidify', 'SOLIDIFY')
_m.thickness = 0.05
ob_ears_001.location = (-0.02592, -0.1918, 2.446)
ob_ears_001.scale = (0.09075, 0.09075, 0.09075)
_m = ob_ears_001.modifiers.new('Mirror', 'MIRROR')
ob_cube_001.location = (-0.02592, -0.1918, 2.446)
ob_cube_001.scale = (0.0916, 0.0916, 0.0916)

# ---- collection membership
col_misc.objects.link(ob_light)
col_misc.objects.link(ob_camera)
col_model.objects.link(ob_head)
col_model.objects.link(ob_hair)
col_model.objects.link(ob_ears)
col_model.objects.link(ob_body)
col_backup.objects.link(ob_body_001)
col_backup.objects.link(ob_head_001)
col_backup.objects.link(ob_hair_001)
col_backup.objects.link(ob_ears_001)
col_backup.objects.link(ob_cube_001)
def _layer_coll(name, lc=None):
    lc = lc or bpy.context.view_layer.layer_collection
    for c in lc.children:
        if c.name == name: return c
        r = _layer_coll(name, c)
        if r: return r
_layer_coll('BackUp').exclude = True

# ---- scene / render settings (as saved in the file)
scene.camera = ob_camera
scene.frame_start = 1; scene.frame_end = 250; scene.frame_set(1)
scene.render.engine = 'BLENDER_EEVEE_NEXT'
bpy.context.view_layer.update()
